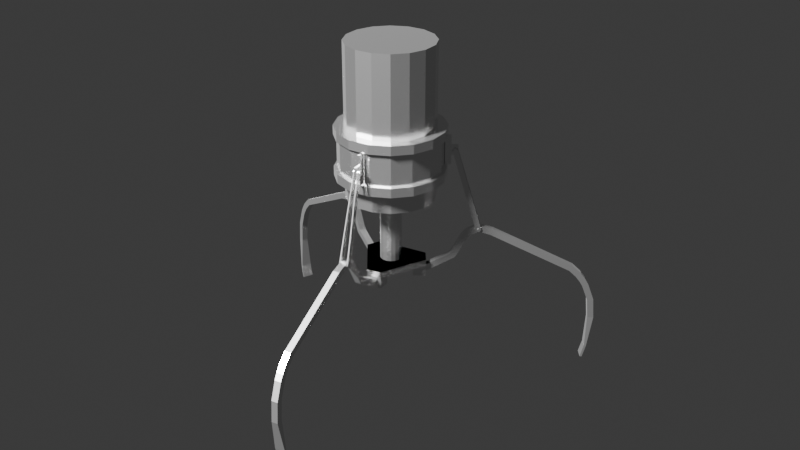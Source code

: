 # Source: claw.blend  (saved by Blender 4.2.66; exported with 4.5.12 LTS)
import bpy
from mathutils import Matrix  # noqa: F401  (used for matrix-valued properties, if any)

bpy.ops.wm.read_factory_settings(use_empty=True)
scene = bpy.context.scene
scene.name = 'Scene'

# ---- collections
col_collection = bpy.data.collections.new('Collection'); scene.collection.children.link(col_collection)
col_others = bpy.data.collections.new('others'); scene.collection.children.link(col_others)
col_links = bpy.data.collections.new('links'); scene.collection.children.link(col_links)
col_claws = bpy.data.collections.new('claws'); scene.collection.children.link(col_claws)

# ---- materials (node trees are filled in below, after node groups)
mat_metal = bpy.data.materials.new('metal')

# ---- material node trees
mat_metal.use_nodes = True; mat_metal.node_tree.nodes.clear()
_N = mat_metal.node_tree.nodes; _L = mat_metal.node_tree.links
n0 = _N.new('ShaderNodeBsdfPrincipled'); n0.name = 'Principled BSDF'; n0.location = (10, 300)
n0.inputs[1].default_value = 1.0
n0.inputs[2].default_value = 0.1552
n1 = _N.new('ShaderNodeOutputMaterial'); n1.name = 'Material Output'; n1.location = (300, 300)
_L.new(n0.outputs[0], n1.inputs[0])
n1.is_active_output = True

# ---- world
world_world = bpy.data.worlds.new('World'); scene.world = world_world
world_world.use_nodes = True; world_world.node_tree.nodes.clear()
_N = world_world.node_tree.nodes; _L = world_world.node_tree.links
n0 = _N.new('ShaderNodeOutputWorld'); n0.name = 'World Output'; n0.location = (300, 300)
n1 = _N.new('ShaderNodeBackground'); n1.name = 'Background'; n1.location = (10, 300)
n1.inputs[0].default_value = (0.05088, 0.05088, 0.05088, 1.0)
_L.new(n1.outputs[0], n0.inputs[0])
n0.is_active_output = True
world_world.color = (0.05088, 0.05088, 0.05088)
world_world.sun_shadow_jitter_overblur = 0.0

# ---- cameras
cam_camera = bpy.data.cameras.new('Camera')
cam_camera.clip_end = 100.0
cam_camera.ortho_scale = 7.314

# ---- lights
light_light = bpy.data.lights.new('Light', 'SUN')
light_light.angle = 0.1993
light_light.energy = 1000.0
light_light.shadow_soft_size = 0.87
light_light.shadow_cascade_max_distance = 1000.0

# ---- meshes
me_cylinder_001 = bpy.data.meshes.new('Cylinder.001')
me_cylinder_001.from_pydata([(0.0, 0.1794, -0.5668), (0.0, 0.1794, 0.5668), (0.06865, 0.1657, -0.5668), (0.06865, 0.1657, 0.5668), (0.1268, 0.1268, -0.5668), (0.1268, 0.1268, 0.5668), (0.1657, 0.06865, -0.5668), (0.1657, 0.06865, 0.5668), (0.1794, 0.0, -0.5668), (0.1794, 0.0, 0.5668), (0.1657, -0.06865, -0.5668), (0.1657, -0.06865, 0.5668), (0.1268, -0.1268, -0.5668), (0.1268, -0.1268, 0.5668), (0.06865, -0.1657, -0.5668), (0.06865, -0.1657, 0.5668), (0.0, -0.1794, -0.5668), (0.0, -0.1794, 0.5668), (-0.06865, -0.1657, -0.5668), (-0.06865, -0.1657, 0.5668), (-0.1268, -0.1268, -0.5668), (-0.1268, -0.1268, 0.5668), (-0.1657, -0.06865, -0.5668), (-0.1657, -0.06865, 0.5668), (-0.1794, 0.0, -0.5668), (-0.1794, 0.0, 0.5668), (-0.1657, 0.06865, -0.5668), (-0.1657, 0.06865, 0.5668), (-0.1268, 0.1268, -0.5668), (-0.1268, 0.1268, 0.5668), (-0.06865, 0.1657, -0.5668), (-0.06865, 0.1657, 0.5668)], [], [(0, 1, 3, 2), (2, 3, 5, 4), (4, 5, 7, 6), (6, 7, 9, 8), (8, 9, 11, 10), (10, 11, 13, 12), (12, 13, 15, 14), (14, 15, 17, 16), (16, 17, 19, 18), (18, 19, 21, 20), (20, 21, 23, 22), (22, 23, 25, 24), (24, 25, 27, 26), (26, 27, 29, 28), (3, 1, 31, 29, 27, 25, 23, 21, 19, 17, 15, 13, 11, 9, 7, 5), (28, 29, 31, 30), (30, 31, 1, 0), (0, 2, 4, 6, 8, 10, 12, 14, 16, 18, 20, 22, 24, 26, 28, 30)])
_uv = me_cylinder_001.uv_layers.new(name='UVMap')
_uv.uv.foreach_set('vector', [1.0, 0.5, 1.0, 1.0, 0.9375, 1.0, 0.9375, 0.5, 0.9375, 0.5, 0.9375, 1.0, 0.875, 1.0, 0.875, 0.5, 0.875, 0.5, 0.875, 1.0, 0.8125, 1.0, 0.8125, 0.5, 0.8125, 0.5, 0.8125, 1.0, 0.75, 1.0, 0.75, 0.5, 0.75, 0.5, 0.75, 1.0, 0.6875, 1.0, 0.6875, 0.5, 0.6875, 0.5, 0.6875, 1.0, 0.625, 1.0, 0.625, 0.5, 0.625, 0.5, 0.625, 1.0, 0.5625, 1.0, 0.5625, 0.5, 0.5625, 0.5, 0.5625, 1.0, 0.5, 1.0, 0.5, 0.5, 0.5, 0.5, 0.5, 1.0, 0.4375, 1.0, 0.4375, 0.5, 0.4375, 0.5, 0.4375, 1.0, 0.375, 1.0, 0.375, 0.5, 0.375, 0.5, 0.375, 1.0, 0.3125, 1.0, 0.3125, 0.5, 0.3125, 0.5, 0.3125, 1.0, 0.25, 1.0, 0.25, 0.5, 0.25, 0.5, 0.25, 1.0, 0.1875, 1.0, 0.1875, 0.5, 0.1875, 0.5, 0.1875, 1.0, 0.125, 1.0, 0.125, 0.5, 0.3418, 0.4717, 0.25, 0.49, 0.1582, 0.4717, 0.08029, 0.4197, 0.02827, 0.3418, 0.01, 0.25, 0.02827, 0.1582, 0.08029, 0.08029, 0.1582, 0.02827, 0.25, 0.01, 0.3418, 0.02827, 0.4197, 0.08029, 0.4717, 0.1582, 0.49, 0.25, 0.4717, 0.3418, 0.4197, 0.4197, 0.125, 0.5, 0.125, 1.0, 0.0625, 1.0, 0.0625, 0.5, 0.0625, 0.5, 0.0625, 1.0, 0.0, 1.0, 0.0, 0.5, 0.75, 0.49, 0.8418, 0.4717, 0.9197, 0.4197, 0.9717, 0.3418, 0.99, 0.25, 0.9717, 0.1582, 0.9197, 0.08029, 0.8418, 0.02827, 0.75, 0.01, 0.6582, 0.02827, 0.5803, 0.08029, 0.5283, 0.1582, 0.51, 0.25, 0.5283, 0.3418, 0.5803, 0.4197, 0.6582, 0.4717])
me_cylinder_001.materials.append(mat_metal)
me_cylinder_001.update()
me_cylinder_005 = bpy.data.meshes.new('Cylinder.005')
me_cylinder_005.from_pydata([(0.0, 0.0, -0.1173), (0.0, 0.0, -0.0117), (-0.175, 0.5598, -0.1173), (-0.175, 0.5598, -0.0117), (0.5723, 0.1295, -0.1173), (0.5723, 0.1295, -0.0117), (0.5723, -0.1295, -0.1173), (0.5723, -0.1295, -0.0117), (-0.1816, -0.5559, -0.1173), (-0.1816, -0.5559, -0.0117), (-0.3907, -0.4353, -0.1173), (-0.3907, -0.4353, -0.0117), (-0.3973, 0.4314, -0.1173), (-0.3973, 0.4314, -0.0117), (0.0, 0.0, -0.1173), (0.0, 0.0, -0.0117), (-0.175, 0.5598, -0.1173), (-0.175, 0.5598, -0.0117), (0.5723, 0.1295, -0.1173), (0.5723, 0.1295, -0.0117), (0.5723, -0.1295, -0.1173), (0.5723, -0.1295, -0.0117), (-0.1816, -0.5559, -0.1173), (-0.1816, -0.5559, -0.0117), (-0.3907, -0.4353, -0.1173), (-0.3907, -0.4353, -0.0117), (-0.3973, 0.4314, -0.1173), (-0.3973, 0.4314, -0.0117), (0.3576, 0.06843, -0.3044), (0.3576, 0.06843, -0.1191), (0.3576, 0.1293, -0.3044), (0.3576, 0.1293, -0.1191), (0.5616, 0.06843, -0.3044), (0.5616, 0.06843, -0.1191), (0.5616, 0.1293, -0.3044), (0.5616, 0.1293, -0.1191), (0.3576, -0.1257, -0.3044), (0.3576, -0.1257, -0.1191), (0.3576, -0.06477, -0.3044), (0.3576, -0.06477, -0.1191), (0.5616, -0.1257, -0.3044), (0.5616, -0.1257, -0.1191), (0.5616, -0.06477, -0.3044), (0.5616, -0.06477, -0.1191), (-0.2381, 0.2755, -0.3044), (-0.2381, 0.2755, -0.1191), (-0.2908, 0.2451, -0.3044), (-0.2908, 0.2451, -0.1191), (-0.3401, 0.4522, -0.3044), (-0.3401, 0.4522, -0.1191), (-0.3928, 0.4217, -0.3044), (-0.3928, 0.4217, -0.1191), (-0.06999, 0.3726, -0.3044), (-0.06999, 0.3726, -0.1191), (-0.1227, 0.3421, -0.3044), (-0.1227, 0.3421, -0.1191), (-0.172, 0.5492, -0.3044), (-0.172, 0.5492, -0.1191), (-0.2247, 0.5188, -0.3044), (-0.2247, 0.5188, -0.1191), (-0.1196, -0.3439, -0.3044), (-0.1196, -0.3439, -0.1191), (-0.06681, -0.3744, -0.3044), (-0.06681, -0.3744, -0.1191), (-0.2215, -0.5206, -0.3044), (-0.2215, -0.5206, -0.1191), (-0.1688, -0.551, -0.3044), (-0.1688, -0.551, -0.1191), (-0.2877, -0.2469, -0.3044), (-0.2877, -0.2469, -0.1191), (-0.2349, -0.2773, -0.3044), (-0.2349, -0.2773, -0.1191), (-0.3896, -0.4235, -0.3044), (-0.3896, -0.4235, -0.1191), (-0.3369, -0.454, -0.3044), (-0.3369, -0.454, -0.1191), (0.5122, 0.1393, -0.2239), (0.5122, -0.1393, -0.2239), (0.5122, 0.1393, -0.1933), (0.5122, -0.1393, -0.1933), (0.5005, 0.1393, -0.1956), (0.5005, -0.1393, -0.1956), (0.4905, 0.1393, -0.2023), (0.4905, -0.1393, -0.2023), (0.4839, 0.1393, -0.2122), (0.4839, -0.1393, -0.2122), (0.4816, 0.1393, -0.2239), (0.4816, -0.1393, -0.2239), (0.4839, 0.1393, -0.2357), (0.4839, -0.1393, -0.2357), (0.4905, 0.1393, -0.2456), (0.4905, -0.1393, -0.2456), (0.5005, 0.1393, -0.2523), (0.5005, -0.1393, -0.2523), (0.5122, 0.1393, -0.2546), (0.5122, -0.1393, -0.2546), (0.5239, 0.1393, -0.2523), (0.5239, -0.1393, -0.2523), (0.5339, 0.1393, -0.2456), (0.5339, -0.1393, -0.2456), (0.5405, 0.1393, -0.2357), (0.5405, -0.1393, -0.2357), (0.5429, 0.1393, -0.2239), (0.5429, -0.1393, -0.2239), (0.5405, 0.1393, -0.2122), (0.5405, -0.1393, -0.2122), (0.5339, 0.1393, -0.2023), (0.5339, -0.1393, -0.2023), (0.5239, 0.1393, -0.1956), (0.5239, -0.1393, -0.1956), (-0.3768, 0.3739, -0.2239), (-0.1355, 0.5132, -0.2239), (-0.3768, 0.3739, -0.1933), (-0.1355, 0.5132, -0.1933), (-0.3709, 0.3638, -0.1956), (-0.1296, 0.5031, -0.1956), (-0.3659, 0.3552, -0.2023), (-0.1246, 0.4945, -0.2023), (-0.3626, 0.3494, -0.2122), (-0.1213, 0.4887, -0.2122), (-0.3614, 0.3474, -0.2239), (-0.1201, 0.4867, -0.2239), (-0.3626, 0.3494, -0.2357), (-0.1213, 0.4887, -0.2357), (-0.3659, 0.3552, -0.2456), (-0.1246, 0.4945, -0.2456), (-0.3709, 0.3638, -0.2523), (-0.1296, 0.5031, -0.2523), (-0.3768, 0.3739, -0.2546), (-0.1355, 0.5132, -0.2546), (-0.3826, 0.3841, -0.2523), (-0.1413, 0.5234, -0.2523), (-0.3876, 0.3927, -0.2456), (-0.1463, 0.532, -0.2456), (-0.3909, 0.3985, -0.2357), (-0.1496, 0.5378, -0.2357), (-0.3921, 0.4005, -0.2239), (-0.1508, 0.5398, -0.2239), (-0.3909, 0.3985, -0.2122), (-0.1496, 0.5378, -0.2122), (-0.3876, 0.3927, -0.2023), (-0.1463, 0.532, -0.2023), (-0.3826, 0.3841, -0.1956), (-0.1413, 0.5234, -0.1956), (-0.1355, -0.5132, -0.2239), (-0.3768, -0.3739, -0.2239), (-0.1355, -0.5132, -0.1933), (-0.3768, -0.3739, -0.1933), (-0.1296, -0.5031, -0.1956), (-0.3709, -0.3638, -0.1956), (-0.1246, -0.4945, -0.2023), (-0.3659, -0.3552, -0.2023), (-0.1213, -0.4887, -0.2122), (-0.3626, -0.3494, -0.2122), (-0.1201, -0.4867, -0.2239), (-0.3614, -0.3474, -0.2239), (-0.1213, -0.4887, -0.2357), (-0.3626, -0.3494, -0.2357), (-0.1246, -0.4945, -0.2456), (-0.3659, -0.3552, -0.2456), (-0.1296, -0.5031, -0.2523), (-0.3709, -0.3638, -0.2523), (-0.1355, -0.5132, -0.2546), (-0.3768, -0.3739, -0.2546), (-0.1413, -0.5234, -0.2523), (-0.3826, -0.3841, -0.2523), (-0.1463, -0.532, -0.2456), (-0.3876, -0.3927, -0.2456), (-0.1496, -0.5378, -0.2357), (-0.3909, -0.3985, -0.2357), (-0.1508, -0.5398, -0.2239), (-0.3921, -0.4005, -0.2239), (-0.1496, -0.5378, -0.2122), (-0.3909, -0.3985, -0.2122), (-0.1463, -0.532, -0.2023), (-0.3876, -0.3927, -0.2023), (-0.1413, -0.5234, -0.1956), (-0.3826, -0.3841, -0.1956)], [], [(0, 2, 4), (1, 5, 3), (2, 3, 5, 4), (0, 4, 6), (1, 7, 5), (4, 5, 7, 6), (0, 6, 8), (1, 9, 7), (6, 7, 9, 8), (0, 8, 10), (1, 11, 9), (8, 9, 11, 10), (0, 10, 12), (1, 13, 11), (10, 11, 13, 12), (0, 12, 2), (1, 3, 13), (12, 13, 3, 2), (14, 16, 18), (15, 19, 17), (16, 17, 19, 18), (14, 18, 20), (15, 21, 19), (18, 19, 21, 20), (14, 20, 22), (15, 23, 21), (20, 21, 23, 22), (14, 22, 24), (15, 25, 23), (22, 23, 25, 24), (14, 24, 26), (15, 27, 25), (24, 25, 27, 26), (14, 26, 16), (15, 17, 27), (26, 27, 17, 16), (28, 29, 31, 30), (30, 31, 35, 34), (34, 35, 33, 32), (32, 33, 29, 28), (30, 34, 32, 28), (35, 31, 29, 33), (36, 37, 39, 38), (38, 39, 43, 42), (42, 43, 41, 40), (40, 41, 37, 36), (38, 42, 40, 36), (43, 39, 37, 41), (44, 45, 47, 46), (46, 47, 51, 50), (50, 51, 49, 48), (48, 49, 45, 44), (46, 50, 48, 44), (51, 47, 45, 49), (52, 53, 55, 54), (54, 55, 59, 58), (58, 59, 57, 56), (56, 57, 53, 52), (54, 58, 56, 52), (59, 55, 53, 57), (60, 61, 63, 62), (62, 63, 67, 66), (66, 67, 65, 64), (64, 65, 61, 60), (62, 66, 64, 60), (67, 63, 61, 65), (68, 69, 71, 70), (70, 71, 75, 74), (74, 75, 73, 72), (72, 73, 69, 68), (70, 74, 72, 68), (75, 71, 69, 73), (76, 78, 80), (77, 81, 79), (78, 79, 81, 80), (76, 80, 82), (77, 83, 81), (80, 81, 83, 82), (76, 82, 84), (77, 85, 83), (82, 83, 85, 84), (76, 84, 86), (77, 87, 85), (84, 85, 87, 86), (76, 86, 88), (77, 89, 87), (86, 87, 89, 88), (76, 88, 90), (77, 91, 89), (88, 89, 91, 90), (76, 90, 92), (77, 93, 91), (90, 91, 93, 92), (76, 92, 94), (77, 95, 93), (92, 93, 95, 94), (76, 94, 96), (77, 97, 95), (94, 95, 97, 96), (76, 96, 98), (77, 99, 97), (96, 97, 99, 98), (76, 98, 100), (77, 101, 99), (98, 99, 101, 100), (76, 100, 102), (77, 103, 101), (100, 101, 103, 102), (76, 102, 104), (77, 105, 103), (102, 103, 105, 104), (76, 104, 106), (77, 107, 105), (104, 105, 107, 106), (76, 106, 108), (77, 109, 107), (106, 107, 109, 108), (76, 108, 78), (77, 79, 109), (108, 109, 79, 78), (110, 112, 114), (111, 115, 113), (112, 113, 115, 114), (110, 114, 116), (111, 117, 115), (114, 115, 117, 116), (110, 116, 118), (111, 119, 117), (116, 117, 119, 118), (110, 118, 120), (111, 121, 119), (118, 119, 121, 120), (110, 120, 122), (111, 123, 121), (120, 121, 123, 122), (110, 122, 124), (111, 125, 123), (122, 123, 125, 124), (110, 124, 126), (111, 127, 125), (124, 125, 127, 126), (110, 126, 128), (111, 129, 127), (126, 127, 129, 128), (110, 128, 130), (111, 131, 129), (128, 129, 131, 130), (110, 130, 132), (111, 133, 131), (130, 131, 133, 132), (110, 132, 134), (111, 135, 133), (132, 133, 135, 134), (110, 134, 136), (111, 137, 135), (134, 135, 137, 136), (110, 136, 138), (111, 139, 137), (136, 137, 139, 138), (110, 138, 140), (111, 141, 139), (138, 139, 141, 140), (110, 140, 142), (111, 143, 141), (140, 141, 143, 142), (110, 142, 112), (111, 113, 143), (142, 143, 113, 112), (144, 146, 148), (145, 149, 147), (146, 147, 149, 148), (144, 148, 150), (145, 151, 149), (148, 149, 151, 150), (144, 150, 152), (145, 153, 151), (150, 151, 153, 152), (144, 152, 154), (145, 155, 153), (152, 153, 155, 154), (144, 154, 156), (145, 157, 155), (154, 155, 157, 156), (144, 156, 158), (145, 159, 157), (156, 157, 159, 158), (144, 158, 160), (145, 161, 159), (158, 159, 161, 160), (144, 160, 162), (145, 163, 161), (160, 161, 163, 162), (144, 162, 164), (145, 165, 163), (162, 163, 165, 164), (144, 164, 166), (145, 167, 165), (164, 165, 167, 166), (144, 166, 168), (145, 169, 167), (166, 167, 169, 168), (144, 168, 170), (145, 171, 169), (168, 169, 171, 170), (144, 170, 172), (145, 173, 171), (170, 171, 173, 172), (144, 172, 174), (145, 175, 173), (172, 173, 175, 174), (144, 174, 176), (145, 177, 175), (174, 175, 177, 176), (144, 176, 146), (145, 147, 177), (176, 177, 147, 146)])
_uv = me_cylinder_005.uv_layers.new(name='UVMap')
_uv.uv.foreach_set('vector', [0.75, 0.25, 0.75, 0.49, 0.9578, 0.37, 0.25, 0.25, 0.4578, 0.37, 0.25, 0.49, 1.0, 0.5, 1.0, 1.0, 0.8333, 1.0, 0.8333, 0.5, 0.75, 0.25, 0.9578, 0.37, 0.9578, 0.13, 0.25, 0.25, 0.4578, 0.13, 0.4578, 0.37, 0.8333, 0.5, 0.8333, 1.0, 0.6667, 1.0, 0.6667, 0.5, 0.75, 0.25, 0.9578, 0.13, 0.75, 0.01, 0.25, 0.25, 0.25, 0.01, 0.4578, 0.13, 0.6667, 0.5, 0.6667, 1.0, 0.5, 1.0, 0.5, 0.5, 0.75, 0.25, 0.75, 0.01, 0.5422, 0.13, 0.25, 0.25, 0.04215, 0.13, 0.25, 0.01, 0.5, 0.5, 0.5, 1.0, 0.3333, 1.0, 0.3333, 0.5, 0.75, 0.25, 0.5422, 0.13, 0.5422, 0.37, 0.25, 0.25, 0.04215, 0.37, 0.04215, 0.13, 0.3333, 0.5, 0.3333, 1.0, 0.1667, 1.0, 0.1667, 0.5, 0.75, 0.25, 0.5422, 0.37, 0.75, 0.49, 0.25, 0.25, 0.25, 0.49, 0.04215, 0.37, 0.1667, 0.5, 0.1667, 1.0, -8.941e-08, 1.0, -8.941e-08, 0.5, 0.75, 0.25, 0.75, 0.49, 0.9578, 0.37, 0.25, 0.25, 0.4578, 0.37, 0.25, 0.49, 1.0, 0.5, 1.0, 1.0, 0.8333, 1.0, 0.8333, 0.5, 0.75, 0.25, 0.9578, 0.37, 0.9578, 0.13, 0.25, 0.25, 0.4578, 0.13, 0.4578, 0.37, 0.8333, 0.5, 0.8333, 1.0, 0.6667, 1.0, 0.6667, 0.5, 0.75, 0.25, 0.9578, 0.13, 0.75, 0.01, 0.25, 0.25, 0.25, 0.01, 0.4578, 0.13, 0.6667, 0.5, 0.6667, 1.0, 0.5, 1.0, 0.5, 0.5, 0.75, 0.25, 0.75, 0.01, 0.5422, 0.13, 0.25, 0.25, 0.04215, 0.13, 0.25, 0.01, 0.5, 0.5, 0.5, 1.0, 0.3333, 1.0, 0.3333, 0.5, 0.75, 0.25, 0.5422, 0.13, 0.5422, 0.37, 0.25, 0.25, 0.04215, 0.37, 0.04215, 0.13, 0.3333, 0.5, 0.3333, 1.0, 0.1667, 1.0, 0.1667, 0.5, 0.75, 0.25, 0.5422, 0.37, 0.75, 0.49, 0.25, 0.25, 0.25, 0.49, 0.04215, 0.37, 0.1667, 0.5, 0.1667, 1.0, -8.941e-08, 1.0, -8.941e-08, 0.5, 0.375, 0.0, 0.625, 0.0, 0.625, 0.25, 0.375, 0.25, 0.375, 0.25, 0.625, 0.25, 0.625, 0.5, 0.375, 0.5, 0.375, 0.5, 0.625, 0.5, 0.625, 0.75, 0.375, 0.75, 0.375, 0.75, 0.625, 0.75, 0.625, 1.0, 0.375, 1.0, 0.125, 0.5, 0.375, 0.5, 0.375, 0.75, 0.125, 0.75, 0.625, 0.5, 0.875, 0.5, 0.875, 0.75, 0.625, 0.75, 0.375, 0.0, 0.625, 0.0, 0.625, 0.25, 0.375, 0.25, 0.375, 0.25, 0.625, 0.25, 0.625, 0.5, 0.375, 0.5, 0.375, 0.5, 0.625, 0.5, 0.625, 0.75, 0.375, 0.75, 0.375, 0.75, 0.625, 0.75, 0.625, 1.0, 0.375, 1.0, 0.125, 0.5, 0.375, 0.5, 0.375, 0.75, 0.125, 0.75, 0.625, 0.5, 0.875, 0.5, 0.875, 0.75, 0.625, 0.75, 0.375, 0.0, 0.625, 0.0, 0.625, 0.25, 0.375, 0.25, 0.375, 0.25, 0.625, 0.25, 0.625, 0.5, 0.375, 0.5, 0.375, 0.5, 0.625, 0.5, 0.625, 0.75, 0.375, 0.75, 0.375, 0.75, 0.625, 0.75, 0.625, 1.0, 0.375, 1.0, 0.125, 0.5, 0.375, 0.5, 0.375, 0.75, 0.125, 0.75, 0.625, 0.5, 0.875, 0.5, 0.875, 0.75, 0.625, 0.75, 0.375, 0.0, 0.625, 0.0, 0.625, 0.25, 0.375, 0.25, 0.375, 0.25, 0.625, 0.25, 0.625, 0.5, 0.375, 0.5, 0.375, 0.5, 0.625, 0.5, 0.625, 0.75, 0.375, 0.75, 0.375, 0.75, 0.625, 0.75, 0.625, 1.0, 0.375, 1.0, 0.125, 0.5, 0.375, 0.5, 0.375, 0.75, 0.125, 0.75, 0.625, 0.5, 0.875, 0.5, 0.875, 0.75, 0.625, 0.75, 0.375, 0.0, 0.625, 0.0, 0.625, 0.25, 0.375, 0.25, 0.375, 0.25, 0.625, 0.25, 0.625, 0.5, 0.375, 0.5, 0.375, 0.5, 0.625, 0.5, 0.625, 0.75, 0.375, 0.75, 0.375, 0.75, 0.625, 0.75, 0.625, 1.0, 0.375, 1.0, 0.125, 0.5, 0.375, 0.5, 0.375, 0.75, 0.125, 0.75, 0.625, 0.5, 0.875, 0.5, 0.875, 0.75, 0.625, 0.75, 0.375, 0.0, 0.625, 0.0, 0.625, 0.25, 0.375, 0.25, 0.375, 0.25, 0.625, 0.25, 0.625, 0.5, 0.375, 0.5, 0.375, 0.5, 0.625, 0.5, 0.625, 0.75, 0.375, 0.75, 0.375, 0.75, 0.625, 0.75, 0.625, 1.0, 0.375, 1.0, 0.125, 0.5, 0.375, 0.5, 0.375, 0.75, 0.125, 0.75, 0.625, 0.5, 0.875, 0.5, 0.875, 0.75, 0.625, 0.75, 0.75, 0.25, 0.75, 0.49, 0.8418, 0.4717, 0.25, 0.25, 0.3418, 0.4717, 0.25, 0.49, 1.0, 0.5, 1.0, 1.0, 0.9375, 1.0, 0.9375, 0.5, 0.75, 0.25, 0.8418, 0.4717, 0.9197, 0.4197, 0.25, 0.25, 0.4197, 0.4197, 0.3418, 0.4717, 0.9375, 0.5, 0.9375, 1.0, 0.875, 1.0, 0.875, 0.5, 0.75, 0.25, 0.9197, 0.4197, 0.9717, 0.3418, 0.25, 0.25, 0.4717, 0.3418, 0.4197, 0.4197, 0.875, 0.5, 0.875, 1.0, 0.8125, 1.0, 0.8125, 0.5, 0.75, 0.25, 0.9717, 0.3418, 0.99, 0.25, 0.25, 0.25, 0.49, 0.25, 0.4717, 0.3418, 0.8125, 0.5, 0.8125, 1.0, 0.75, 1.0, 0.75, 0.5, 0.75, 0.25, 0.99, 0.25, 0.9717, 0.1582, 0.25, 0.25, 0.4717, 0.1582, 0.49, 0.25, 0.75, 0.5, 0.75, 1.0, 0.6875, 1.0, 0.6875, 0.5, 0.75, 0.25, 0.9717, 0.1582, 0.9197, 0.08029, 0.25, 0.25, 0.4197, 0.08029, 0.4717, 0.1582, 0.6875, 0.5, 0.6875, 1.0, 0.625, 1.0, 0.625, 0.5, 0.75, 0.25, 0.9197, 0.08029, 0.8418, 0.02827, 0.25, 0.25, 0.3418, 0.02827, 0.4197, 0.08029, 0.625, 0.5, 0.625, 1.0, 0.5625, 1.0, 0.5625, 0.5, 0.75, 0.25, 0.8418, 0.02827, 0.75, 0.01, 0.25, 0.25, 0.25, 0.01, 0.3418, 0.02827, 0.5625, 0.5, 0.5625, 1.0, 0.5, 1.0, 0.5, 0.5, 0.75, 0.25, 0.75, 0.01, 0.6582, 0.02827, 0.25, 0.25, 0.1582, 0.02827, 0.25, 0.01, 0.5, 0.5, 0.5, 1.0, 0.4375, 1.0, 0.4375, 0.5, 0.75, 0.25, 0.6582, 0.02827, 0.5803, 0.08029, 0.25, 0.25, 0.08029, 0.08029, 0.1582, 0.02827, 0.4375, 0.5, 0.4375, 1.0, 0.375, 1.0, 0.375, 0.5, 0.75, 0.25, 0.5803, 0.08029, 0.5283, 0.1582, 0.25, 0.25, 0.02827, 0.1582, 0.08029, 0.08029, 0.375, 0.5, 0.375, 1.0, 0.3125, 1.0, 0.3125, 0.5, 0.75, 0.25, 0.5283, 0.1582, 0.51, 0.25, 0.25, 0.25, 0.01, 0.25, 0.02827, 0.1582, 0.3125, 0.5, 0.3125, 1.0, 0.25, 1.0, 0.25, 0.5, 0.75, 0.25, 0.51, 0.25, 0.5283, 0.3418, 0.25, 0.25, 0.02827, 0.3418, 0.01, 0.25, 0.25, 0.5, 0.25, 1.0, 0.1875, 1.0, 0.1875, 0.5, 0.75, 0.25, 0.5283, 0.3418, 0.5803, 0.4197, 0.25, 0.25, 0.08029, 0.4197, 0.02827, 0.3418, 0.1875, 0.5, 0.1875, 1.0, 0.125, 1.0, 0.125, 0.5, 0.75, 0.25, 0.5803, 0.4197, 0.6582, 0.4717, 0.25, 0.25, 0.1582, 0.4717, 0.08029, 0.4197, 0.125, 0.5, 0.125, 1.0, 0.0625, 1.0, 0.0625, 0.5, 0.75, 0.25, 0.6582, 0.4717, 0.75, 0.49, 0.25, 0.25, 0.25, 0.49, 0.1582, 0.4717, 0.0625, 0.5, 0.0625, 1.0, 0.0, 1.0, 0.0, 0.5, 0.75, 0.25, 0.75, 0.49, 0.8418, 0.4717, 0.25, 0.25, 0.3418, 0.4717, 0.25, 0.49, 1.0, 0.5, 1.0, 1.0, 0.9375, 1.0, 0.9375, 0.5, 0.75, 0.25, 0.8418, 0.4717, 0.9197, 0.4197, 0.25, 0.25, 0.4197, 0.4197, 0.3418, 0.4717, 0.9375, 0.5, 0.9375, 1.0, 0.875, 1.0, 0.875, 0.5, 0.75, 0.25, 0.9197, 0.4197, 0.9717, 0.3418, 0.25, 0.25, 0.4717, 0.3418, 0.4197, 0.4197, 0.875, 0.5, 0.875, 1.0, 0.8125, 1.0, 0.8125, 0.5, 0.75, 0.25, 0.9717, 0.3418, 0.99, 0.25, 0.25, 0.25, 0.49, 0.25, 0.4717, 0.3418, 0.8125, 0.5, 0.8125, 1.0, 0.75, 1.0, 0.75, 0.5, 0.75, 0.25, 0.99, 0.25, 0.9717, 0.1582, 0.25, 0.25, 0.4717, 0.1582, 0.49, 0.25, 0.75, 0.5, 0.75, 1.0, 0.6875, 1.0, 0.6875, 0.5, 0.75, 0.25, 0.9717, 0.1582, 0.9197, 0.08029, 0.25, 0.25, 0.4197, 0.08029, 0.4717, 0.1582, 0.6875, 0.5, 0.6875, 1.0, 0.625, 1.0, 0.625, 0.5, 0.75, 0.25, 0.9197, 0.08029, 0.8418, 0.02827, 0.25, 0.25, 0.3418, 0.02827, 0.4197, 0.08029, 0.625, 0.5, 0.625, 1.0, 0.5625, 1.0, 0.5625, 0.5, 0.75, 0.25, 0.8418, 0.02827, 0.75, 0.01, 0.25, 0.25, 0.25, 0.01, 0.3418, 0.02827, 0.5625, 0.5, 0.5625, 1.0, 0.5, 1.0, 0.5, 0.5, 0.75, 0.25, 0.75, 0.01, 0.6582, 0.02827, 0.25, 0.25, 0.1582, 0.02827, 0.25, 0.01, 0.5, 0.5, 0.5, 1.0, 0.4375, 1.0, 0.4375, 0.5, 0.75, 0.25, 0.6582, 0.02827, 0.5803, 0.08029, 0.25, 0.25, 0.08029, 0.08029, 0.1582, 0.02827, 0.4375, 0.5, 0.4375, 1.0, 0.375, 1.0, 0.375, 0.5, 0.75, 0.25, 0.5803, 0.08029, 0.5283, 0.1582, 0.25, 0.25, 0.02827, 0.1582, 0.08029, 0.08029, 0.375, 0.5, 0.375, 1.0, 0.3125, 1.0, 0.3125, 0.5, 0.75, 0.25, 0.5283, 0.1582, 0.51, 0.25, 0.25, 0.25, 0.01, 0.25, 0.02827, 0.1582, 0.3125, 0.5, 0.3125, 1.0, 0.25, 1.0, 0.25, 0.5, 0.75, 0.25, 0.51, 0.25, 0.5283, 0.3418, 0.25, 0.25, 0.02827, 0.3418, 0.01, 0.25, 0.25, 0.5, 0.25, 1.0, 0.1875, 1.0, 0.1875, 0.5, 0.75, 0.25, 0.5283, 0.3418, 0.5803, 0.4197, 0.25, 0.25, 0.08029, 0.4197, 0.02827, 0.3418, 0.1875, 0.5, 0.1875, 1.0, 0.125, 1.0, 0.125, 0.5, 0.75, 0.25, 0.5803, 0.4197, 0.6582, 0.4717, 0.25, 0.25, 0.1582, 0.4717, 0.08029, 0.4197, 0.125, 0.5, 0.125, 1.0, 0.0625, 1.0, 0.0625, 0.5, 0.75, 0.25, 0.6582, 0.4717, 0.75, 0.49, 0.25, 0.25, 0.25, 0.49, 0.1582, 0.4717, 0.0625, 0.5, 0.0625, 1.0, 0.0, 1.0, 0.0, 0.5, 0.75, 0.25, 0.75, 0.49, 0.8418, 0.4717, 0.25, 0.25, 0.3418, 0.4717, 0.25, 0.49, 1.0, 0.5, 1.0, 1.0, 0.9375, 1.0, 0.9375, 0.5, 0.75, 0.25, 0.8418, 0.4717, 0.9197, 0.4197, 0.25, 0.25, 0.4197, 0.4197, 0.3418, 0.4717, 0.9375, 0.5, 0.9375, 1.0, 0.875, 1.0, 0.875, 0.5, 0.75, 0.25, 0.9197, 0.4197, 0.9717, 0.3418, 0.25, 0.25, 0.4717, 0.3418, 0.4197, 0.4197, 0.875, 0.5, 0.875, 1.0, 0.8125, 1.0, 0.8125, 0.5, 0.75, 0.25, 0.9717, 0.3418, 0.99, 0.25, 0.25, 0.25, 0.49, 0.25, 0.4717, 0.3418, 0.8125, 0.5, 0.8125, 1.0, 0.75, 1.0, 0.75, 0.5, 0.75, 0.25, 0.99, 0.25, 0.9717, 0.1582, 0.25, 0.25, 0.4717, 0.1582, 0.49, 0.25, 0.75, 0.5, 0.75, 1.0, 0.6875, 1.0, 0.6875, 0.5, 0.75, 0.25, 0.9717, 0.1582, 0.9197, 0.08029, 0.25, 0.25, 0.4197, 0.08029, 0.4717, 0.1582, 0.6875, 0.5, 0.6875, 1.0, 0.625, 1.0, 0.625, 0.5, 0.75, 0.25, 0.9197, 0.08029, 0.8418, 0.02827, 0.25, 0.25, 0.3418, 0.02827, 0.4197, 0.08029, 0.625, 0.5, 0.625, 1.0, 0.5625, 1.0, 0.5625, 0.5, 0.75, 0.25, 0.8418, 0.02827, 0.75, 0.01, 0.25, 0.25, 0.25, 0.01, 0.3418, 0.02827, 0.5625, 0.5, 0.5625, 1.0, 0.5, 1.0, 0.5, 0.5, 0.75, 0.25, 0.75, 0.01, 0.6582, 0.02827, 0.25, 0.25, 0.1582, 0.02827, 0.25, 0.01, 0.5, 0.5, 0.5, 1.0, 0.4375, 1.0, 0.4375, 0.5, 0.75, 0.25, 0.6582, 0.02827, 0.5803, 0.08029, 0.25, 0.25, 0.08029, 0.08029, 0.1582, 0.02827, 0.4375, 0.5, 0.4375, 1.0, 0.375, 1.0, 0.375, 0.5, 0.75, 0.25, 0.5803, 0.08029, 0.5283, 0.1582, 0.25, 0.25, 0.02827, 0.1582, 0.08029, 0.08029, 0.375, 0.5, 0.375, 1.0, 0.3125, 1.0, 0.3125, 0.5, 0.75, 0.25, 0.5283, 0.1582, 0.51, 0.25, 0.25, 0.25, 0.01, 0.25, 0.02827, 0.1582, 0.3125, 0.5, 0.3125, 1.0, 0.25, 1.0, 0.25, 0.5, 0.75, 0.25, 0.51, 0.25, 0.5283, 0.3418, 0.25, 0.25, 0.02827, 0.3418, 0.01, 0.25, 0.25, 0.5, 0.25, 1.0, 0.1875, 1.0, 0.1875, 0.5, 0.75, 0.25, 0.5283, 0.3418, 0.5803, 0.4197, 0.25, 0.25, 0.08029, 0.4197, 0.02827, 0.3418, 0.1875, 0.5, 0.1875, 1.0, 0.125, 1.0, 0.125, 0.5, 0.75, 0.25, 0.5803, 0.4197, 0.6582, 0.4717, 0.25, 0.25, 0.1582, 0.4717, 0.08029, 0.4197, 0.125, 0.5, 0.125, 1.0, 0.0625, 1.0, 0.0625, 0.5, 0.75, 0.25, 0.6582, 0.4717, 0.75, 0.49, 0.25, 0.25, 0.25, 0.49, 0.1582, 0.4717, 0.0625, 0.5, 0.0625, 1.0, 0.0, 1.0, 0.0, 0.5])
me_cylinder_005.materials.append(mat_metal)
me_cylinder_005.update()
me_cylinder_006 = bpy.data.meshes.new('Cylinder.006')
me_cylinder_006.from_pydata([(0.0, 0.9054, -0.4254), (0.0, 0.9054, 0.4254), (0.3465, 0.8364, -0.4254), (0.3465, 0.8364, 0.4254), (0.6402, 0.6402, -0.4254), (0.6402, 0.6402, 0.4254), (0.8364, 0.3465, -0.4254), (0.8364, 0.3465, 0.4254), (0.9054, 0.0, -0.4254), (0.9054, 0.0, 0.4254), (0.8364, -0.3465, -0.4254), (0.8364, -0.3465, 0.4254), (0.6402, -0.6402, -0.4254), (0.6402, -0.6402, 0.4254), (0.3465, -0.8364, -0.4254), (0.3465, -0.8364, 0.4254), (0.0, -0.9054, -0.4254), (0.0, -0.9054, 0.4254), (-0.3465, -0.8364, -0.4254), (-0.3465, -0.8364, 0.4254), (-0.6402, -0.6402, -0.4254), (-0.6402, -0.6402, 0.4254), (-0.8364, -0.3465, -0.4254), (-0.8364, -0.3465, 0.4254), (-0.9054, 0.0, -0.4254), (-0.9054, 0.0, 0.4254), (-0.8364, 0.3465, -0.4254), (-0.8364, 0.3465, 0.4254), (-0.6402, 0.6402, -0.4254), (-0.6402, 0.6402, 0.4254), (-0.3465, 0.8364, -0.4254), (-0.3465, 0.8364, 0.4254), (0.0, 0.9054, -0.2689), (0.0, 0.9054, 0.2689), (0.3465, 0.8364, 0.2689), (0.3465, 0.8364, -0.2689), (0.6402, 0.6402, 0.2689), (0.6402, 0.6402, -0.2689), (0.8364, 0.3465, 0.2689), (0.8364, 0.3465, -0.2689), (0.9054, 0.0, 0.2689), (0.9054, 0.0, -0.2689), (0.8364, -0.3465, 0.2689), (0.8364, -0.3465, -0.2689), (0.6402, -0.6402, 0.2689), (0.6402, -0.6402, -0.2689), (0.3465, -0.8364, 0.2689), (0.3465, -0.8364, -0.2689), (0.0, -0.9054, 0.2689), (0.0, -0.9054, -0.2689), (-0.3465, -0.8364, 0.2689), (-0.3465, -0.8364, -0.2689), (-0.6402, -0.6402, 0.2689), (-0.6402, -0.6402, -0.2689), (-0.8364, -0.3465, 0.2689), (-0.8364, -0.3465, -0.2689), (-0.9054, 0.0, 0.2689), (-0.9054, 0.0, -0.2689), (-0.8364, 0.3465, 0.2689), (-0.8364, 0.3465, -0.2689), (-0.6402, 0.6402, 0.2689), (-0.6402, 0.6402, -0.2689), (-0.3465, 0.8364, 0.2689), (-0.3465, 0.8364, -0.2689), (-5.284e-10, 0.854, -0.2536), (-5.284e-10, 0.854, 0.2536), (0.3268, 0.789, 0.2536), (0.3268, 0.789, -0.2536), (0.6039, 0.6039, 0.2536), (0.6039, 0.6039, -0.2536), (0.789, 0.3268, 0.2536), (0.789, 0.3268, -0.2536), (0.854, 6.341e-10, 0.2536), (0.854, 6.341e-10, -0.2536), (0.789, -0.3268, 0.2536), (0.789, -0.3268, -0.2536), (0.6039, -0.6039, 0.2536), (0.6039, -0.6039, -0.2536), (0.3268, -0.789, 0.2536), (0.3268, -0.789, -0.2536), (-5.284e-10, -0.854, 0.2536), (-5.284e-10, -0.854, -0.2536), (-0.3268, -0.789, 0.2536), (-0.3268, -0.789, -0.2536), (-0.6039, -0.6039, 0.2536), (-0.6039, -0.6039, -0.2536), (-0.789, -0.3268, 0.2536), (-0.789, -0.3268, -0.2536), (-0.854, 6.341e-10, 0.2536), (-0.854, 6.341e-10, -0.2536), (-0.789, 0.3268, 0.2536), (-0.789, 0.3268, -0.2536), (-0.6039, 0.6039, 0.2536), (-0.6039, 0.6039, -0.2536), (-0.3268, 0.789, 0.2536), (-0.3268, 0.789, -0.2536), (0.8539, -0.01909, -0.2456), (0.8539, -0.01909, 0.2495), (0.8539, 0.01909, -0.2456), (0.8539, 0.01909, 0.2495), (0.9551, -0.01909, -0.2456), (0.9551, -0.01909, 0.2495), (0.9551, 0.01909, -0.2456), (0.9551, 0.01909, 0.2495), (0.8539, -0.01909, -0.08053), (0.8539, -0.01909, 0.08449), (0.8539, 0.01909, 0.08449), (0.8539, 0.01909, -0.08053), (0.9551, 0.01909, 0.08449), (0.9551, 0.01909, -0.08053), (0.9551, -0.01909, 0.08449), (0.9551, -0.01909, -0.08053), (1.067, 0.01909, 0.08449), (1.067, 0.01909, -0.08053), (1.067, -0.01909, 0.08449), (1.067, -0.01909, -0.08053), (-0.4486, -0.7269, -0.2456), (-0.4486, -0.7269, 0.2495), (-0.4156, -0.7462, -0.2456), (-0.4156, -0.7462, 0.2495), (-0.4998, -0.8141, -0.2456), (-0.4998, -0.8141, 0.2495), (-0.4668, -0.8334, -0.2456), (-0.4668, -0.8334, 0.2495), (-0.4486, -0.7269, -0.08053), (-0.4486, -0.7269, 0.08449), (-0.4156, -0.7462, 0.08449), (-0.4156, -0.7462, -0.08053), (-0.4668, -0.8334, 0.08449), (-0.4668, -0.8334, -0.08053), (-0.4998, -0.8141, 0.08449), (-0.4998, -0.8141, -0.08053), (-0.5233, -0.9297, 0.08449), (-0.5233, -0.9297, -0.08053), (-0.5563, -0.9104, 0.08449), (-0.5563, -0.9104, -0.08053), (-0.4065, 0.7512, -0.2456), (-0.4065, 0.7512, 0.2495), (-0.4397, 0.7323, -0.2456), (-0.4397, 0.7323, 0.2495), (-0.4566, 0.8391, -0.2456), (-0.4566, 0.8391, 0.2495), (-0.4898, 0.8201, -0.2456), (-0.4898, 0.8201, 0.2495), (-0.4065, 0.7512, -0.08053), (-0.4065, 0.7512, 0.08449), (-0.4397, 0.7323, 0.08449), (-0.4397, 0.7323, -0.08053), (-0.4898, 0.8201, 0.08449), (-0.4898, 0.8201, -0.08053), (-0.4566, 0.8391, 0.08449), (-0.4566, 0.8391, -0.08053), (-0.5451, 0.9172, 0.08449), (-0.5451, 0.9172, -0.08053), (-0.5119, 0.9361, 0.08449), (-0.5119, 0.9361, -0.08053), (0.2807, 0.6777, -0.4254), (0.0, 0.7335, -0.4254), (0.2807, 0.6777, 0.4254), (0.0, 0.7335, 0.4254), (0.5187, 0.5187, -0.4254), (0.5187, 0.5187, 0.4254), (0.6777, 0.2807, -0.4254), (0.6777, 0.2807, 0.4254), (0.7335, 0.0, -0.4254), (0.7335, 0.0, 0.4254), (0.6777, -0.2807, -0.4254), (0.6777, -0.2807, 0.4254), (0.5187, -0.5187, -0.4254), (0.5187, -0.5187, 0.4254), (0.2807, -0.6777, -0.4254), (0.2807, -0.6777, 0.4254), (0.0, -0.7335, -0.4254), (0.0, -0.7335, 0.4254), (-0.2807, -0.6777, -0.4254), (-0.2807, -0.6777, 0.4254), (-0.5187, -0.5187, -0.4254), (-0.5187, -0.5187, 0.4254), (-0.6777, -0.2807, -0.4254), (-0.6777, -0.2807, 0.4254), (-0.7335, 0.0, -0.4254), (-0.7335, 0.0, 0.4254), (-0.6777, 0.2807, -0.4254), (-0.6777, 0.2807, 0.4254), (-0.5187, 0.5187, -0.4254), (-0.5187, 0.5187, 0.4254), (-0.2807, 0.6777, -0.4254), (-0.2807, 0.6777, 0.4254), (0.9858, -0.01909, 0.002927), (0.9947, -0.01909, -0.01875), (0.9881, -0.01909, -0.008805), (0.9881, -0.01909, 0.01466), (1.005, -0.01909, -0.0254), (1.029, -0.01909, -0.0248), (1.028, -0.01909, -0.0254), (1.016, -0.01909, -0.02773), (0.9947, -0.01909, 0.0246), (1.005, -0.01909, 0.03125), (1.028, -0.01909, 0.03125), (1.016, -0.01909, 0.03358), (1.047, -0.01909, 0.002927), (1.045, -0.01909, 0.01466), (1.038, -0.01909, -0.01875), (1.045, -0.01909, -0.008805), (1.038, -0.01909, 0.0246), (0.9858, 0.01909, 0.002927), (0.9947, 0.01909, -0.01875), (0.9881, 0.01909, -0.008805), (0.9881, 0.01909, 0.01466), (1.005, 0.01909, 0.03125), (1.028, 0.01909, 0.03125), (1.03, 0.01909, 0.03007), (1.016, 0.01909, 0.03358), (0.9947, 0.01909, 0.0246), (1.005, 0.01909, -0.0254), (1.028, 0.01909, -0.0254), (1.016, 0.01909, -0.02773), (1.047, 0.01909, 0.002927), (1.045, 0.01909, 0.01466), (1.038, 0.01909, -0.01875), (1.045, 0.01909, -0.008805), (1.038, 0.01909, 0.0246), (-0.5309, -0.8671, -0.02773), (-0.5368, -0.8773, -0.0254), (-0.5372, -0.8779, -0.02488), (-0.5249, -0.857, -0.0254), (-0.5154, -0.8407, 0.002926), (-0.5165, -0.8427, -0.008806), (-0.5165, -0.8427, 0.01466), (-0.5199, -0.8484, 0.0246), (-0.5199, -0.8484, -0.01875), (-0.5464, -0.8936, 0.002926), (-0.5418, -0.8858, -0.01875), (-0.5452, -0.8916, -0.008806), (-0.5452, -0.8916, 0.01466), (-0.5418, -0.8858, 0.0246), (-0.5368, -0.8773, 0.03125), (-0.5249, -0.857, 0.03125), (-0.5309, -0.8671, 0.03358), (-0.5038, -0.8964, 0.03125), (-0.5047, -0.8979, 0.03002), (-0.4978, -0.8862, 0.03358), (-0.4919, -0.8761, 0.03125), (-0.4823, -0.8598, 0.002926), (-0.4835, -0.8618, -0.008806), (-0.4835, -0.8618, 0.01466), (-0.4868, -0.8675, 0.0246), (-0.4868, -0.8675, -0.01875), (-0.5133, -0.9127, 0.002926), (-0.5088, -0.9049, -0.01875), (-0.5122, -0.9107, -0.008806), (-0.5122, -0.9107, 0.01466), (-0.5088, -0.9049, 0.0246), (-0.5038, -0.8964, -0.0254), (-0.4978, -0.8862, -0.02773), (-0.4919, -0.8761, -0.0254), (-0.4719, 0.8658, 0.002927), (-0.4763, 0.8736, -0.01875), (-0.473, 0.8678, -0.008805), (-0.473, 0.8678, 0.01466), (-0.4813, 0.8822, -0.0254), (-0.4933, 0.9033, -0.02485), (-0.4929, 0.9026, -0.0254), (-0.4871, 0.8924, -0.02773), (-0.4763, 0.8736, 0.0246), (-0.4813, 0.8822, 0.03125), (-0.4929, 0.9026, 0.03125), (-0.4871, 0.8924, 0.03358), (-0.5023, 0.9191, 0.002927), (-0.5011, 0.917, 0.01466), (-0.4978, 0.9113, -0.01875), (-0.5011, 0.917, -0.008805), (-0.4978, 0.9113, 0.0246), (-0.5049, 0.8467, 0.002927), (-0.5094, 0.8545, -0.01875), (-0.5061, 0.8487, -0.008805), (-0.5061, 0.8487, 0.01466), (-0.5143, 0.8632, 0.03125), (-0.5259, 0.8835, 0.03125), (-0.5268, 0.8851, 0.03003), (-0.5201, 0.8734, 0.03358), (-0.5094, 0.8545, 0.0246), (-0.5143, 0.8632, -0.0254), (-0.5259, 0.8835, -0.0254), (-0.5201, 0.8734, -0.02773), (-0.5353, 0.9, 0.002927), (-0.5342, 0.898, 0.01466), (-0.5309, 0.8922, -0.01875), (-0.5342, 0.898, -0.008805), (-0.5309, 0.8922, 0.0246)], [], [(0, 2, 156, 157), (158, 3, 1, 159), (33, 1, 3, 34), (156, 2, 4, 160), (161, 5, 3, 158), (34, 3, 5, 36), (160, 4, 6, 162), (163, 7, 5, 161), (36, 5, 7, 38), (162, 6, 8, 164), (9, 7, 163, 165), (38, 7, 9, 40), (10, 166, 164, 8), (165, 167, 11, 9), (40, 9, 11, 42), (166, 10, 12, 168), (169, 13, 11, 167), (42, 11, 13, 44), (168, 12, 14, 170), (171, 15, 13, 169), (44, 13, 15, 46), (14, 16, 172, 170), (173, 17, 15, 171), (46, 15, 17, 48), (16, 18, 174, 172), (175, 19, 17, 173), (48, 17, 19, 50), (174, 18, 20, 176), (177, 21, 19, 175), (50, 19, 21, 52), (176, 20, 22, 178), (179, 23, 21, 177), (52, 21, 23, 54), (178, 22, 24, 180), (25, 23, 179, 181), (54, 23, 25, 56), (26, 182, 180, 24), (181, 183, 27, 25), (56, 25, 27, 58), (26, 28, 184, 182), (185, 29, 27, 183), (58, 27, 29, 60), (28, 30, 186, 184), (187, 31, 29, 185), (60, 29, 31, 62), (30, 0, 157, 186), (159, 1, 31, 187), (62, 31, 1, 33), (30, 63, 32, 0), (28, 61, 63, 30), (26, 59, 61, 28), (24, 57, 59, 26), (22, 55, 57, 24), (20, 53, 55, 22), (18, 51, 53, 20), (16, 49, 51, 18), (14, 47, 49, 16), (12, 45, 47, 14), (10, 43, 45, 12), (8, 41, 43, 10), (6, 39, 41, 8), (4, 37, 39, 6), (2, 35, 37, 4), (0, 32, 35, 2), (45, 43, 75, 77), (59, 57, 89, 91), (44, 46, 78, 76), (58, 60, 92, 90), (47, 45, 77, 79), (33, 34, 66, 65), (61, 59, 91, 93), (46, 48, 80, 78), (35, 32, 64, 67), (60, 62, 94, 92), (49, 47, 79, 81), (34, 36, 68, 66), (63, 61, 93, 95), (48, 50, 82, 80), (37, 35, 67, 69), (62, 33, 65, 94), (95, 94, 65, 64), (93, 92, 94, 95), (91, 90, 92, 93), (89, 88, 90, 91), (87, 86, 88, 89), (85, 84, 86, 87), (83, 82, 84, 85), (81, 80, 82, 83), (79, 78, 80, 81), (77, 76, 78, 79), (75, 74, 76, 77), (73, 72, 74, 75), (71, 70, 72, 73), (69, 68, 70, 71), (67, 66, 68, 69), (64, 65, 66, 67), (56, 58, 90, 88), (42, 44, 76, 74), (57, 55, 87, 89), (43, 41, 73, 75), (54, 56, 88, 86), (40, 42, 74, 72), (55, 53, 85, 87), (41, 39, 71, 73), (52, 54, 86, 84), (38, 40, 72, 70), (53, 51, 83, 85), (39, 37, 69, 71), (50, 52, 84, 82), (32, 63, 95, 64), (36, 38, 70, 68), (51, 49, 81, 83), (105, 97, 99, 106), (106, 99, 103, 108), (108, 103, 101, 110), (110, 101, 97, 105), (98, 102, 100, 96), (103, 99, 97, 101), (100, 111, 104, 96), (111, 110, 105, 104), (102, 109, 111, 100), (111, 109, 113, 115), (98, 107, 109, 102), (107, 106, 108, 109), (96, 104, 107, 98), (104, 105, 106, 107), (113, 112, 114, 115), (108, 110, 114, 112), (202, 193, 115, 114, 198, 204, 201, 200, 203), (199, 198, 114, 110, 111, 115, 193, 194, 195, 192, 189, 190, 188, 191, 196, 197), (216, 215, 113, 109, 108, 112, 211, 210, 212, 209, 213, 208, 205, 207, 206, 214), (221, 211, 112, 113, 215, 219, 220, 217, 218), (125, 117, 119, 126), (126, 119, 123, 128), (128, 123, 121, 130), (130, 121, 117, 125), (118, 122, 120, 116), (123, 119, 117, 121), (120, 131, 124, 116), (131, 130, 125, 124), (122, 129, 131, 120), (131, 129, 133, 135), (118, 127, 129, 122), (127, 126, 128, 129), (116, 124, 127, 118), (124, 125, 126, 127), (133, 132, 134, 135), (128, 130, 134, 132), (232, 224, 135, 134, 236, 235, 234, 231, 233), (238, 236, 134, 130, 131, 135, 224, 223, 222, 225, 230, 227, 226, 228, 229, 237), (254, 253, 133, 129, 128, 132, 240, 239, 241, 242, 246, 245, 243, 244, 247, 255), (252, 240, 132, 133, 253, 249, 250, 248, 251), (145, 137, 139, 146), (146, 139, 143, 148), (148, 143, 141, 150), (150, 141, 137, 145), (138, 142, 140, 136), (143, 139, 137, 141), (140, 151, 144, 136), (151, 150, 145, 144), (142, 149, 151, 140), (151, 149, 153, 155), (138, 147, 149, 142), (147, 146, 148, 149), (136, 144, 147, 138), (144, 145, 146, 147), (153, 152, 154, 155), (148, 150, 154, 152), (261, 155, 154, 266, 272, 269, 268, 271, 270), (266, 154, 150, 151, 155, 261, 262, 263, 260, 257, 258, 256, 259, 264, 265, 267), (283, 153, 149, 148, 152, 279, 278, 280, 277, 281, 276, 273, 275, 274, 282, 284), (279, 152, 153, 283, 287, 288, 285, 286, 289), (159, 157, 156, 158), (160, 161, 158, 156), (160, 162, 163, 161), (162, 164, 165, 163), (165, 164, 166, 167), (166, 168, 169, 167), (168, 170, 171, 169), (170, 172, 173, 171), (173, 172, 174, 175), (174, 176, 177, 175), (178, 179, 177, 176), (179, 178, 180, 181), (182, 183, 181, 180), (184, 185, 183, 182), (186, 187, 185, 184), (187, 186, 157, 159), (199, 197, 209, 212), (197, 196, 213, 209), (196, 191, 208, 213), (191, 188, 205, 208), (188, 190, 207, 205), (190, 189, 206, 207), (206, 189, 192, 214), (214, 192, 195, 216), (216, 195, 194, 215), (215, 194, 193, 202, 219), (203, 220, 219, 202), (200, 217, 220, 203), (201, 218, 217, 200), (204, 221, 218, 201), (211, 221, 204, 198, 210), (198, 199, 212, 210), (237, 242, 241, 238), (229, 246, 242, 237), (229, 228, 245, 246), (228, 226, 243, 245), (243, 226, 227, 244), (244, 227, 230, 247), (247, 230, 225, 255), (225, 222, 254, 255), (222, 223, 253, 254), (253, 223, 224, 232, 249), (249, 232, 233, 250), (250, 233, 231, 248), (234, 251, 248, 231), (235, 252, 251, 234), (240, 252, 235, 236, 239), (238, 241, 239, 236), (265, 277, 280, 267), (264, 281, 277, 265), (281, 264, 259, 276), (276, 259, 256, 273), (273, 256, 258, 275), (275, 258, 257, 274), (274, 257, 260, 282), (263, 284, 282, 260), (262, 283, 284, 263), (262, 261, 270, 287, 283), (271, 288, 287, 270), (268, 285, 288, 271), (268, 269, 286, 285), (269, 272, 289, 286), (266, 278, 279, 289, 272), (267, 280, 278, 266)])
_uv = me_cylinder_006.uv_layers.new(name='UVMap')
_uv.uv.foreach_set('vector', [0.75, 0.49, 0.8418, 0.4717, 0.8244, 0.4297, 0.75, 0.4445, 0.3244, 0.4297, 0.3418, 0.4717, 0.25, 0.49, 0.25, 0.4445, 1.0, 0.8333, 1.0, 1.0, 0.9375, 1.0, 0.9375, 0.8333, 0.8244, 0.4297, 0.8418, 0.4717, 0.9197, 0.4197, 0.8875, 0.3875, 0.3875, 0.3875, 0.4197, 0.4197, 0.3418, 0.4717, 0.3244, 0.4297, 0.9375, 0.8333, 0.9375, 1.0, 0.875, 1.0, 0.875, 0.8333, 0.8875, 0.3875, 0.9197, 0.4197, 0.9717, 0.3418, 0.9297, 0.3244, 0.4297, 0.3244, 0.4717, 0.3418, 0.4197, 0.4197, 0.3875, 0.3875, 0.875, 0.8333, 0.875, 1.0, 0.8125, 1.0, 0.8125, 0.8333, 0.9297, 0.3244, 0.9717, 0.3418, 0.99, 0.25, 0.9445, 0.25, 0.49, 0.25, 0.4717, 0.3418, 0.4297, 0.3244, 0.4445, 0.25, 0.8125, 0.8333, 0.8125, 1.0, 0.75, 1.0, 0.75, 0.8333, 0.9717, 0.1582, 0.9297, 0.1756, 0.9445, 0.25, 0.99, 0.25, 0.4445, 0.25, 0.4297, 0.1756, 0.4717, 0.1582, 0.49, 0.25, 0.75, 0.8333, 0.75, 1.0, 0.6875, 1.0, 0.6875, 0.8333, 0.9297, 0.1756, 0.9717, 0.1582, 0.9197, 0.08029, 0.8875, 0.1125, 0.3875, 0.1125, 0.4197, 0.08029, 0.4717, 0.1582, 0.4297, 0.1756, 0.6875, 0.8333, 0.6875, 1.0, 0.625, 1.0, 0.625, 0.8333, 0.8875, 0.1125, 0.9197, 0.08029, 0.8418, 0.02827, 0.8244, 0.07035, 0.3244, 0.07035, 0.3418, 0.02827, 0.4197, 0.08029, 0.3875, 0.1125, 0.625, 0.8333, 0.625, 1.0, 0.5625, 1.0, 0.5625, 0.8333, 0.8418, 0.02827, 0.75, 0.01, 0.75, 0.05555, 0.8244, 0.07035, 0.25, 0.05555, 0.25, 0.01, 0.3418, 0.02827, 0.3244, 0.07035, 0.5625, 0.8333, 0.5625, 1.0, 0.5, 1.0, 0.5, 0.8333, 0.75, 0.01, 0.6582, 0.02827, 0.6756, 0.07035, 0.75, 0.05555, 0.1756, 0.07035, 0.1582, 0.02827, 0.25, 0.01, 0.25, 0.05555, 0.5, 0.8333, 0.5, 1.0, 0.4375, 1.0, 0.4375, 0.8333, 0.6756, 0.07035, 0.6582, 0.02827, 0.5803, 0.08029, 0.6125, 0.1125, 0.1125, 0.1125, 0.08029, 0.08029, 0.1582, 0.02827, 0.1756, 0.07035, 0.4375, 0.8333, 0.4375, 1.0, 0.375, 1.0, 0.375, 0.8333, 0.6125, 0.1125, 0.5803, 0.08029, 0.5283, 0.1582, 0.5703, 0.1756, 0.07035, 0.1756, 0.02827, 0.1582, 0.08029, 0.08029, 0.1125, 0.1125, 0.375, 0.8333, 0.375, 1.0, 0.3125, 1.0, 0.3125, 0.8333, 0.5703, 0.1756, 0.5283, 0.1582, 0.51, 0.25, 0.5555, 0.25, 0.01, 0.25, 0.02827, 0.1582, 0.07035, 0.1756, 0.05555, 0.25, 0.3125, 0.8333, 0.3125, 1.0, 0.25, 1.0, 0.25, 0.8333, 0.5283, 0.3418, 0.5703, 0.3244, 0.5555, 0.25, 0.51, 0.25, 0.05555, 0.25, 0.07035, 0.3244, 0.02827, 0.3418, 0.01, 0.25, 0.25, 0.8333, 0.25, 1.0, 0.1875, 1.0, 0.1875, 0.8333, 0.5283, 0.3418, 0.5803, 0.4197, 0.6125, 0.3875, 0.5703, 0.3244, 0.1125, 0.3875, 0.08029, 0.4197, 0.02827, 0.3418, 0.07035, 0.3244, 0.1875, 0.8333, 0.1875, 1.0, 0.125, 1.0, 0.125, 0.8333, 0.5803, 0.4197, 0.6582, 0.4717, 0.6756, 0.4297, 0.6125, 0.3875, 0.1756, 0.4297, 0.1582, 0.4717, 0.08029, 0.4197, 0.1125, 0.3875, 0.125, 0.8333, 0.125, 1.0, 0.0625, 1.0, 0.0625, 0.8333, 0.6582, 0.4717, 0.75, 0.49, 0.75, 0.4445, 0.6756, 0.4297, 0.25, 0.4445, 0.25, 0.49, 0.1582, 0.4717, 0.1756, 0.4297, 0.0625, 0.8333, 0.0625, 1.0, 0.0, 1.0, 0.0, 0.8333, 0.0625, 0.5, 0.0625, 0.6667, 0.0, 0.6667, 0.0, 0.5, 0.125, 0.5, 0.125, 0.6667, 0.0625, 0.6667, 0.0625, 0.5, 0.1875, 0.5, 0.1875, 0.6667, 0.125, 0.6667, 0.125, 0.5, 0.25, 0.5, 0.25, 0.6667, 0.1875, 0.6667, 0.1875, 0.5, 0.3125, 0.5, 0.3125, 0.6667, 0.25, 0.6667, 0.25, 0.5, 0.375, 0.5, 0.375, 0.6667, 0.3125, 0.6667, 0.3125, 0.5, 0.4375, 0.5, 0.4375, 0.6667, 0.375, 0.6667, 0.375, 0.5, 0.5, 0.5, 0.5, 0.6667, 0.4375, 0.6667, 0.4375, 0.5, 0.5625, 0.5, 0.5625, 0.6667, 0.5, 0.6667, 0.5, 0.5, 0.625, 0.5, 0.625, 0.6667, 0.5625, 0.6667, 0.5625, 0.5, 0.6875, 0.5, 0.6875, 0.6667, 0.625, 0.6667, 0.625, 0.5, 0.75, 0.5, 0.75, 0.6667, 0.6875, 0.6667, 0.6875, 0.5, 0.8125, 0.5, 0.8125, 0.6667, 0.75, 0.6667, 0.75, 0.5, 0.875, 0.5, 0.875, 0.6667, 0.8125, 0.6667, 0.8125, 0.5, 0.9375, 0.5, 0.9375, 0.6667, 0.875, 0.6667, 0.875, 0.5, 1.0, 0.5, 1.0, 0.6667, 0.9375, 0.6667, 0.9375, 0.5, 0.625, 0.6667, 0.6875, 0.6667, 0.6875, 0.6667, 0.625, 0.6667, 0.1875, 0.6667, 0.25, 0.6667, 0.25, 0.6667, 0.1875, 0.6667, 0.625, 0.8333, 0.5625, 0.8333, 0.5625, 0.8333, 0.625, 0.8333, 0.1875, 0.8333, 0.125, 0.8333, 0.125, 0.8333, 0.1875, 0.8333, 0.5625, 0.6667, 0.625, 0.6667, 0.625, 0.6667, 0.5625, 0.6667, 1.0, 0.8333, 0.9375, 0.8333, 0.9375, 0.8333, 1.0, 0.8333, 0.125, 0.6667, 0.1875, 0.6667, 0.1875, 0.6667, 0.125, 0.6667, 0.5625, 0.8333, 0.5, 0.8333, 0.5, 0.8333, 0.5625, 0.8333, 0.9375, 0.6667, 1.0, 0.6667, 1.0, 0.6667, 0.9375, 0.6667, 0.125, 0.8333, 0.0625, 0.8333, 0.0625, 0.8333, 0.125, 0.8333, 0.5, 0.6667, 0.5625, 0.6667, 0.5625, 0.6667, 0.5, 0.6667, 0.9375, 0.8333, 0.875, 0.8333, 0.875, 0.8333, 0.9375, 0.8333, 0.0625, 0.6667, 0.125, 0.6667, 0.125, 0.6667, 0.0625, 0.6667, 0.5, 0.8333, 0.4375, 0.8333, 0.4375, 0.8333, 0.5, 0.8333, 0.875, 0.6667, 0.9375, 0.6667, 0.9375, 0.6667, 0.875, 0.6667, 0.0625, 0.8333, 0.0, 0.8333, 0.0, 0.8333, 0.0625, 0.8333, 0.0625, 0.6667, 0.0625, 0.8333, 0.0, 0.8333, 0.0, 0.6667, 0.125, 0.6667, 0.125, 0.8333, 0.0625, 0.8333, 0.0625, 0.6667, 0.1875, 0.6667, 0.1875, 0.8333, 0.125, 0.8333, 0.125, 0.6667, 0.25, 0.6667, 0.25, 0.8333, 0.1875, 0.8333, 0.1875, 0.6667, 0.3125, 0.6667, 0.3125, 0.8333, 0.25, 0.8333, 0.25, 0.6667, 0.375, 0.6667, 0.375, 0.8333, 0.3125, 0.8333, 0.3125, 0.6667, 0.4375, 0.6667, 0.4375, 0.8333, 0.375, 0.8333, 0.375, 0.6667, 0.5, 0.6667, 0.5, 0.8333, 0.4375, 0.8333, 0.4375, 0.6667, 0.5625, 0.6667, 0.5625, 0.8333, 0.5, 0.8333, 0.5, 0.6667, 0.625, 0.6667, 0.625, 0.8333, 0.5625, 0.8333, 0.5625, 0.6667, 0.6875, 0.6667, 0.6875, 0.8333, 0.625, 0.8333, 0.625, 0.6667, 0.75, 0.6667, 0.75, 0.8333, 0.6875, 0.8333, 0.6875, 0.6667, 0.8125, 0.6667, 0.8125, 0.8333, 0.75, 0.8333, 0.75, 0.6667, 0.875, 0.6667, 0.875, 0.8333, 0.8125, 0.8333, 0.8125, 0.6667, 0.9375, 0.6667, 0.9375, 0.8333, 0.875, 0.8333, 0.875, 0.6667, 1.0, 0.6667, 1.0, 0.8333, 0.9375, 0.8333, 0.9375, 0.6667, 0.25, 0.8333, 0.1875, 0.8333, 0.1875, 0.8333, 0.25, 0.8333, 0.6875, 0.8333, 0.625, 0.8333, 0.625, 0.8333, 0.6875, 0.8333, 0.25, 0.6667, 0.3125, 0.6667, 0.3125, 0.6667, 0.25, 0.6667, 0.6875, 0.6667, 0.75, 0.6667, 0.75, 0.6667, 0.6875, 0.6667, 0.3125, 0.8333, 0.25, 0.8333, 0.25, 0.8333, 0.3125, 0.8333, 0.75, 0.8333, 0.6875, 0.8333, 0.6875, 0.8333, 0.75, 0.8333, 0.3125, 0.6667, 0.375, 0.6667, 0.375, 0.6667, 0.3125, 0.6667, 0.75, 0.6667, 0.8125, 0.6667, 0.8125, 0.6667, 0.75, 0.6667, 0.375, 0.8333, 0.3125, 0.8333, 0.3125, 0.8333, 0.375, 0.8333, 0.8125, 0.8333, 0.75, 0.8333, 0.75, 0.8333, 0.8125, 0.8333, 0.375, 0.6667, 0.4375, 0.6667, 0.4375, 0.6667, 0.375, 0.6667, 0.8125, 0.6667, 0.875, 0.6667, 0.875, 0.6667, 0.8125, 0.6667, 0.4375, 0.8333, 0.375, 0.8333, 0.375, 0.8333, 0.4375, 0.8333, 0.0, 0.6667, 0.0625, 0.6667, 0.0625, 0.6667, 0.0, 0.6667, 0.875, 0.8333, 0.8125, 0.8333, 0.8125, 0.8333, 0.875, 0.8333, 0.4375, 0.6667, 0.5, 0.6667, 0.5, 0.6667, 0.4375, 0.6667, 0.5417, 0.0, 0.625, 0.0, 0.625, 0.25, 0.5417, 0.25, 0.5417, 0.25, 0.625, 0.25, 0.625, 0.5, 0.5417, 0.5, 0.5417, 0.5, 0.625, 0.5, 0.625, 0.75, 0.5417, 0.75, 0.5417, 0.75, 0.625, 0.75, 0.625, 1.0, 0.5417, 1.0, 0.125, 0.5, 0.375, 0.5, 0.375, 0.75, 0.125, 0.75, 0.625, 0.5, 0.875, 0.5, 0.875, 0.75, 0.625, 0.75, 0.375, 0.75, 0.4583, 0.75, 0.4583, 1.0, 0.375, 1.0, 0.4583, 0.75, 0.5417, 0.75, 0.5417, 1.0, 0.4583, 1.0, 0.375, 0.5, 0.4583, 0.5, 0.4583, 0.75, 0.375, 0.75, 0.4583, 0.75, 0.4583, 0.5, 0.4583, 0.5, 0.4583, 0.75, 0.375, 0.25, 0.4583, 0.25, 0.4583, 0.5, 0.375, 0.5, 0.4583, 0.25, 0.5417, 0.25, 0.5417, 0.5, 0.4583, 0.5, 0.375, 0.0, 0.4583, 0.0, 0.4583, 0.25, 0.375, 0.25, 0.4583, 0.0, 0.5417, 0.0, 0.5417, 0.25, 0.4583, 0.25, 0.4583, 0.5, 0.5417, 0.5, 0.5417, 0.75, 0.4583, 0.75, 0.5417, 0.5, 0.5417, 0.75, 0.5417, 0.75, 0.5417, 0.5, 0.4895, 0.75, 0.4865, 0.75, 0.4583, 0.75, 0.5417, 0.75, 0.5148, 0.75, 0.5114, 0.75, 0.5064, 0.75, 0.5005, 0.75, 0.4946, 0.75, 0.516, 0.75, 0.5148, 0.75, 0.5417, 0.75, 0.5417, 0.75, 0.4583, 0.75, 0.4583, 0.75, 0.4865, 0.75, 0.4862, 0.75, 0.485, 0.75, 0.4862, 0.75, 0.4895, 0.75, 0.4946, 0.75, 0.5005, 0.75, 0.5064, 0.75, 0.5114, 0.75, 0.5148, 0.75, 0.485, 0.5, 0.4862, 0.5, 0.4583, 0.5, 0.4583, 0.5, 0.5417, 0.5, 0.5417, 0.5, 0.5142, 0.5, 0.5148, 0.5, 0.516, 0.5, 0.5148, 0.5, 0.5114, 0.5, 0.5064, 0.5, 0.5005, 0.5, 0.4946, 0.5, 0.4895, 0.5, 0.4862, 0.5, 0.5114, 0.5, 0.5142, 0.5, 0.5417, 0.5, 0.4583, 0.5, 0.4862, 0.5, 0.4895, 0.5, 0.4946, 0.5, 0.5005, 0.5, 0.5064, 0.5, 0.5417, 0.0, 0.625, 0.0, 0.625, 0.25, 0.5417, 0.25, 0.5417, 0.25, 0.625, 0.25, 0.625, 0.5, 0.5417, 0.5, 0.5417, 0.5, 0.625, 0.5, 0.625, 0.75, 0.5417, 0.75, 0.5417, 0.75, 0.625, 0.75, 0.625, 1.0, 0.5417, 1.0, 0.125, 0.5, 0.375, 0.5, 0.375, 0.75, 0.125, 0.75, 0.625, 0.5, 0.875, 0.5, 0.875, 0.75, 0.625, 0.75, 0.375, 0.75, 0.4583, 0.75, 0.4583, 1.0, 0.375, 1.0, 0.4583, 0.75, 0.5417, 0.75, 0.5417, 1.0, 0.4583, 1.0, 0.375, 0.5, 0.4583, 0.5, 0.4583, 0.75, 0.375, 0.75, 0.4583, 0.75, 0.4583, 0.5, 0.4583, 0.5, 0.4583, 0.75, 0.375, 0.25, 0.4583, 0.25, 0.4583, 0.5, 0.375, 0.5, 0.4583, 0.25, 0.5417, 0.25, 0.5417, 0.5, 0.4583, 0.5, 0.375, 0.0, 0.4583, 0.0, 0.4583, 0.25, 0.375, 0.25, 0.4583, 0.0, 0.5417, 0.0, 0.5417, 0.25, 0.4583, 0.25, 0.4583, 0.5, 0.5417, 0.5, 0.5417, 0.75, 0.4583, 0.75, 0.5417, 0.5, 0.5417, 0.75, 0.5417, 0.75, 0.5417, 0.5, 0.4895, 0.75, 0.4864, 0.75, 0.4583, 0.75, 0.5417, 0.75, 0.5148, 0.75, 0.5114, 0.75, 0.5064, 0.75, 0.5005, 0.75, 0.4946, 0.75, 0.516, 0.75, 0.5148, 0.75, 0.5417, 0.75, 0.5417, 0.75, 0.4583, 0.75, 0.4583, 0.75, 0.4864, 0.75, 0.4862, 0.75, 0.485, 0.75, 0.4862, 0.75, 0.4895, 0.75, 0.4946, 0.75, 0.5005, 0.75, 0.5064, 0.75, 0.5114, 0.75, 0.5148, 0.75, 0.485, 0.5, 0.4862, 0.5, 0.4583, 0.5, 0.4583, 0.5, 0.5417, 0.5, 0.5417, 0.5, 0.5142, 0.5, 0.5148, 0.5, 0.516, 0.5, 0.5148, 0.5, 0.5114, 0.5, 0.5064, 0.5, 0.5005, 0.5, 0.4946, 0.5, 0.4895, 0.5, 0.4862, 0.5, 0.5114, 0.5, 0.5142, 0.5, 0.5417, 0.5, 0.4583, 0.5, 0.4862, 0.5, 0.4895, 0.5, 0.4946, 0.5, 0.5005, 0.5, 0.5064, 0.5, 0.5417, 0.0, 0.625, 0.0, 0.625, 0.25, 0.5417, 0.25, 0.5417, 0.25, 0.625, 0.25, 0.625, 0.5, 0.5417, 0.5, 0.5417, 0.5, 0.625, 0.5, 0.625, 0.75, 0.5417, 0.75, 0.5417, 0.75, 0.625, 0.75, 0.625, 1.0, 0.5417, 1.0, 0.125, 0.5, 0.375, 0.5, 0.375, 0.75, 0.125, 0.75, 0.625, 0.5, 0.875, 0.5, 0.875, 0.75, 0.625, 0.75, 0.375, 0.75, 0.4583, 0.75, 0.4583, 1.0, 0.375, 1.0, 0.4583, 0.75, 0.5417, 0.75, 0.5417, 1.0, 0.4583, 1.0, 0.375, 0.5, 0.4583, 0.5, 0.4583, 0.75, 0.375, 0.75, 0.4583, 0.75, 0.4583, 0.5, 0.4583, 0.5, 0.4583, 0.75, 0.375, 0.25, 0.4583, 0.25, 0.4583, 0.5, 0.375, 0.5, 0.4583, 0.25, 0.5417, 0.25, 0.5417, 0.5, 0.4583, 0.5, 0.375, 0.0, 0.4583, 0.0, 0.4583, 0.25, 0.375, 0.25, 0.4583, 0.0, 0.5417, 0.0, 0.5417, 0.25, 0.4583, 0.25, 0.4583, 0.5, 0.5417, 0.5, 0.5417, 0.75, 0.4583, 0.75, 0.5417, 0.5, 0.5417, 0.75, 0.5417, 0.75, 0.5417, 0.5, 0.4864, 0.75, 0.4583, 0.75, 0.5417, 0.75, 0.5148, 0.75, 0.5114, 0.75, 0.5064, 0.75, 0.5005, 0.75, 0.4946, 0.75, 0.4895, 0.75, 0.5148, 0.75, 0.5417, 0.75, 0.5417, 0.75, 0.4583, 0.75, 0.4583, 0.75, 0.4864, 0.75, 0.4862, 0.75, 0.485, 0.75, 0.4862, 0.75, 0.4895, 0.75, 0.4946, 0.75, 0.5005, 0.75, 0.5064, 0.75, 0.5114, 0.75, 0.5148, 0.75, 0.516, 0.75, 0.4862, 0.5, 0.4583, 0.5, 0.4583, 0.5, 0.5417, 0.5, 0.5417, 0.5, 0.5142, 0.5, 0.5148, 0.5, 0.516, 0.5, 0.5148, 0.5, 0.5114, 0.5, 0.5064, 0.5, 0.5005, 0.5, 0.4946, 0.5, 0.4895, 0.5, 0.4862, 0.5, 0.485, 0.5, 0.5142, 0.5, 0.5417, 0.5, 0.4583, 0.5, 0.4862, 0.5, 0.4895, 0.5, 0.4946, 0.5, 0.5005, 0.5, 0.5064, 0.5, 0.5114, 0.5, 1.0, 0.7335, 1.0, 0.5679, 0.9375, 0.5679, 0.9375, 0.7335, 0.875, 0.5679, 0.875, 0.7335, 0.9375, 0.7335, 0.9375, 0.5679, 0.875, 0.5679, 0.8125, 0.5679, 0.8125, 0.7335, 0.875, 0.7335, 0.8125, 0.5679, 0.75, 0.5679, 0.75, 0.7335, 0.8125, 0.7335, 0.75, 0.7335, 0.75, 0.5679, 0.6875, 0.5679, 0.6875, 0.7335, 0.6875, 0.5679, 0.625, 0.5679, 0.625, 0.7335, 0.6875, 0.7335, 0.625, 0.5679, 0.5625, 0.5679, 0.5625, 0.7335, 0.625, 0.7335, 0.5625, 0.5679, 0.5, 0.5679, 0.5, 0.7335, 0.5625, 0.7335, 0.5, 0.7335, 0.5, 0.5679, 0.4375, 0.5679, 0.4375, 0.7335, 0.4375, 0.5679, 0.375, 0.5679, 0.375, 0.7335, 0.4375, 0.7335, 0.3125, 0.5679, 0.3125, 0.7335, 0.375, 0.7335, 0.375, 0.5679, 0.3125, 0.7335, 0.3125, 0.5679, 0.25, 0.5679, 0.25, 0.7335, 0.1875, 0.5679, 0.1875, 0.7335, 0.25, 0.7335, 0.25, 0.5679, 0.125, 0.5679, 0.125, 0.7335, 0.1875, 0.7335, 0.1875, 0.5679, 0.0625, 0.5679, 0.0625, 0.7335, 0.125, 0.7335, 0.125, 0.5679, 0.0625, 0.7335, 0.0625, 0.5679, 0.0, 0.5679, 0.0, 0.7335, 1.0, 0.844, 0.9375, 0.844, 0.9375, 0.656, 1.0, 0.656, 0.9375, 0.844, 0.875, 0.844, 0.875, 0.656, 0.9375, 0.656, 0.875, 0.844, 0.8125, 0.844, 0.8125, 0.656, 0.875, 0.656, 0.8125, 0.844, 0.75, 0.844, 0.75, 0.656, 0.8125, 0.656, 0.75, 0.844, 0.6875, 0.844, 0.6875, 0.656, 0.75, 0.656, 0.6875, 0.844, 0.625, 0.844, 0.625, 0.656, 0.6875, 0.656, 0.625, 0.656, 0.625, 0.844, 0.5625, 0.844, 0.5625, 0.656, 0.5625, 0.656, 0.5625, 0.844, 0.5, 0.844, 0.5, 0.656, 0.5, 0.656, 0.5, 0.844, 0.4375, 0.844, 0.4375, 0.656, 0.4375, 0.656, 0.4375, 0.844, 0.4319, 0.844, 0.375, 0.844, 0.375, 0.656, 0.3125, 0.844, 0.3125, 0.656, 0.375, 0.656, 0.375, 0.844, 0.25, 0.844, 0.25, 0.656, 0.3125, 0.656, 0.3125, 0.844, 0.1875, 0.844, 0.1875, 0.656, 0.25, 0.656, 0.25, 0.844, 0.125, 0.844, 0.125, 0.656, 0.1875, 0.656, 0.1875, 0.844, 0.07364, 0.656, 0.125, 0.656, 0.125, 0.844, 0.0625, 0.844, 0.0625, 0.656, 0.0625, 0.844, 0.0, 0.844, 0.0, 0.656, 0.0625, 0.656, 0.9375, 0.8785, 0.9375, 0.6905, 1.0, 0.6909, 1.0, 0.8789, 0.875, 0.8782, 0.875, 0.6902, 0.9375, 0.6905, 0.9375, 0.8785, 0.875, 0.8782, 0.8125, 0.878, 0.8125, 0.69, 0.875, 0.6902, 0.8125, 0.878, 0.75, 0.8779, 0.75, 0.6899, 0.8125, 0.69, 0.75, 0.6899, 0.75, 0.8779, 0.6875, 0.878, 0.6875, 0.69, 0.6875, 0.69, 0.6875, 0.878, 0.625, 0.8782, 0.625, 0.6902, 0.625, 0.6902, 0.625, 0.8782, 0.5625, 0.8785, 0.5625, 0.6905, 0.5625, 0.8785, 0.5, 0.8789, 0.5, 0.6909, 0.5625, 0.6905, 0.5, 0.8789, 0.4375, 0.8793, 0.4375, 0.6913, 0.5, 0.6909, 0.4375, 0.6913, 0.4375, 0.8793, 0.4326, 0.8794, 0.375, 0.8797, 0.375, 0.6917, 0.375, 0.6917, 0.375, 0.8797, 0.3125, 0.8799, 0.3125, 0.6919, 0.3125, 0.6919, 0.3125, 0.8799, 0.25, 0.88, 0.25, 0.692, 0.1875, 0.8799, 0.1875, 0.6919, 0.25, 0.692, 0.25, 0.88, 0.125, 0.8797, 0.125, 0.6917, 0.1875, 0.6919, 0.1875, 0.8799, 0.07411, 0.6914, 0.125, 0.6917, 0.125, 0.8797, 0.0625, 0.8793, 0.0625, 0.6913, 0.0, 0.8789, 0.0, 0.6909, 0.0625, 0.6913, 0.0625, 0.8793, 0.9375, 0.8699, 0.9375, 0.6819, 1.0, 0.6822, 1.0, 0.8702, 0.875, 0.8696, 0.875, 0.6817, 0.9375, 0.6819, 0.9375, 0.8699, 0.875, 0.6817, 0.875, 0.8696, 0.8125, 0.8695, 0.8125, 0.6815, 0.8125, 0.6815, 0.8125, 0.8695, 0.75, 0.8694, 0.75, 0.6814, 0.75, 0.6814, 0.75, 0.8694, 0.6875, 0.8695, 0.6875, 0.6815, 0.6875, 0.6815, 0.6875, 0.8695, 0.625, 0.8696, 0.625, 0.6817, 0.625, 0.6817, 0.625, 0.8696, 0.5625, 0.8699, 0.5625, 0.6819, 0.5, 0.8702, 0.5, 0.6822, 0.5625, 0.6819, 0.5625, 0.8699, 0.4375, 0.8705, 0.4375, 0.6825, 0.5, 0.6822, 0.5, 0.8702, 0.4375, 0.8705, 0.4324, 0.8705, 0.375, 0.8708, 0.375, 0.6828, 0.4375, 0.6825, 0.3125, 0.8709, 0.3125, 0.6829, 0.375, 0.6828, 0.375, 0.8708, 0.25, 0.871, 0.25, 0.683, 0.3125, 0.6829, 0.3125, 0.8709, 0.25, 0.871, 0.1875, 0.8709, 0.1875, 0.6829, 0.25, 0.683, 0.1875, 0.8709, 0.125, 0.8708, 0.125, 0.6828, 0.1875, 0.6829, 0.0625, 0.8705, 0.0625, 0.6825, 0.07401, 0.6826, 0.125, 0.6828, 0.125, 0.8708, 0.0, 0.8702, 0.0, 0.6822, 0.0625, 0.6825, 0.0625, 0.8705])
me_cylinder_006.materials.append(mat_metal)
me_cylinder_006.update()
me_cylinder_007 = bpy.data.meshes.new('Cylinder.007')
me_cylinder_007.from_pydata([(0.0, 0.0, -1.284), (0.0, 0.0, 1.284), (0.0, 0.7335, -1.284), (0.0, 0.7335, 1.284), (0.2807, 0.6777, -1.284), (0.2807, 0.6777, 1.284), (0.5187, 0.5187, -1.284), (0.5187, 0.5187, 1.284), (0.6777, 0.2807, -1.284), (0.6777, 0.2807, 1.284), (0.7335, 0.0, -1.284), (0.7335, 0.0, 1.284), (0.6777, -0.2807, -1.284), (0.6777, -0.2807, 1.284), (0.5187, -0.5187, -1.284), (0.5187, -0.5187, 1.284), (0.2807, -0.6777, -1.284), (0.2807, -0.6777, 1.284), (0.0, -0.7335, -1.284), (0.0, -0.7335, 1.284), (-0.2807, -0.6777, -1.284), (-0.2807, -0.6777, 1.284), (-0.5187, -0.5187, -1.284), (-0.5187, -0.5187, 1.284), (-0.6777, -0.2807, -1.284), (-0.6777, -0.2807, 1.284), (-0.7335, 0.0, -1.284), (-0.7335, 0.0, 1.284), (-0.6777, 0.2807, -1.284), (-0.6777, 0.2807, 1.284), (-0.5187, 0.5187, -1.284), (-0.5187, 0.5187, 1.284), (-0.2807, 0.6777, -1.284), (-0.2807, 0.6777, 1.284)], [], [(0, 2, 4), (1, 5, 3), (2, 3, 5, 4), (0, 4, 6), (1, 7, 5), (4, 5, 7, 6), (0, 6, 8), (1, 9, 7), (6, 7, 9, 8), (0, 8, 10), (1, 11, 9), (8, 9, 11, 10), (0, 10, 12), (1, 13, 11), (10, 11, 13, 12), (0, 12, 14), (1, 15, 13), (12, 13, 15, 14), (0, 14, 16), (1, 17, 15), (14, 15, 17, 16), (0, 16, 18), (1, 19, 17), (16, 17, 19, 18), (0, 18, 20), (1, 21, 19), (18, 19, 21, 20), (0, 20, 22), (1, 23, 21), (20, 21, 23, 22), (0, 22, 24), (1, 25, 23), (22, 23, 25, 24), (0, 24, 26), (1, 27, 25), (24, 25, 27, 26), (0, 26, 28), (1, 29, 27), (26, 27, 29, 28), (0, 28, 30), (1, 31, 29), (28, 29, 31, 30), (0, 30, 32), (1, 33, 31), (30, 31, 33, 32), (0, 32, 2), (1, 3, 33), (32, 33, 3, 2)])
_uv = me_cylinder_007.uv_layers.new(name='UVMap')
_uv.uv.foreach_set('vector', [0.75, 0.25, 0.75, 0.49, 0.8418, 0.4717, 0.25, 0.25, 0.3418, 0.4717, 0.25, 0.49, 1.0, 0.5, 1.0, 1.0, 0.9375, 1.0, 0.9375, 0.5, 0.75, 0.25, 0.8418, 0.4717, 0.9197, 0.4197, 0.25, 0.25, 0.4197, 0.4197, 0.3418, 0.4717, 0.9375, 0.5, 0.9375, 1.0, 0.875, 1.0, 0.875, 0.5, 0.75, 0.25, 0.9197, 0.4197, 0.9717, 0.3418, 0.25, 0.25, 0.4717, 0.3418, 0.4197, 0.4197, 0.875, 0.5, 0.875, 1.0, 0.8125, 1.0, 0.8125, 0.5, 0.75, 0.25, 0.9717, 0.3418, 0.99, 0.25, 0.25, 0.25, 0.49, 0.25, 0.4717, 0.3418, 0.8125, 0.5, 0.8125, 1.0, 0.75, 1.0, 0.75, 0.5, 0.75, 0.25, 0.99, 0.25, 0.9717, 0.1582, 0.25, 0.25, 0.4717, 0.1582, 0.49, 0.25, 0.75, 0.5, 0.75, 1.0, 0.6875, 1.0, 0.6875, 0.5, 0.75, 0.25, 0.9717, 0.1582, 0.9197, 0.08029, 0.25, 0.25, 0.4197, 0.08029, 0.4717, 0.1582, 0.6875, 0.5, 0.6875, 1.0, 0.625, 1.0, 0.625, 0.5, 0.75, 0.25, 0.9197, 0.08029, 0.8418, 0.02827, 0.25, 0.25, 0.3418, 0.02827, 0.4197, 0.08029, 0.625, 0.5, 0.625, 1.0, 0.5625, 1.0, 0.5625, 0.5, 0.75, 0.25, 0.8418, 0.02827, 0.75, 0.01, 0.25, 0.25, 0.25, 0.01, 0.3418, 0.02827, 0.5625, 0.5, 0.5625, 1.0, 0.5, 1.0, 0.5, 0.5, 0.75, 0.25, 0.75, 0.01, 0.6582, 0.02827, 0.25, 0.25, 0.1582, 0.02827, 0.25, 0.01, 0.5, 0.5, 0.5, 1.0, 0.4375, 1.0, 0.4375, 0.5, 0.75, 0.25, 0.6582, 0.02827, 0.5803, 0.08029, 0.25, 0.25, 0.08029, 0.08029, 0.1582, 0.02827, 0.4375, 0.5, 0.4375, 1.0, 0.375, 1.0, 0.375, 0.5, 0.75, 0.25, 0.5803, 0.08029, 0.5283, 0.1582, 0.25, 0.25, 0.02827, 0.1582, 0.08029, 0.08029, 0.375, 0.5, 0.375, 1.0, 0.3125, 1.0, 0.3125, 0.5, 0.75, 0.25, 0.5283, 0.1582, 0.51, 0.25, 0.25, 0.25, 0.01, 0.25, 0.02827, 0.1582, 0.3125, 0.5, 0.3125, 1.0, 0.25, 1.0, 0.25, 0.5, 0.75, 0.25, 0.51, 0.25, 0.5283, 0.3418, 0.25, 0.25, 0.02827, 0.3418, 0.01, 0.25, 0.25, 0.5, 0.25, 1.0, 0.1875, 1.0, 0.1875, 0.5, 0.75, 0.25, 0.5283, 0.3418, 0.5803, 0.4197, 0.25, 0.25, 0.08029, 0.4197, 0.02827, 0.3418, 0.1875, 0.5, 0.1875, 1.0, 0.125, 1.0, 0.125, 0.5, 0.75, 0.25, 0.5803, 0.4197, 0.6582, 0.4717, 0.25, 0.25, 0.1582, 0.4717, 0.08029, 0.4197, 0.125, 0.5, 0.125, 1.0, 0.0625, 1.0, 0.0625, 0.5, 0.75, 0.25, 0.6582, 0.4717, 0.75, 0.49, 0.25, 0.25, 0.25, 0.49, 0.1582, 0.4717, 0.0625, 0.5, 0.0625, 1.0, 0.0, 1.0, 0.0, 0.5])
me_cylinder_007.materials.append(mat_metal)
me_cylinder_007.update()
me_cube_001 = bpy.data.meshes.new('Cube.001')
me_cube_001.from_pydata([(-0.04544, -0.07685, -1.465), (-0.04544, -0.0371, -0.001714), (-0.04544, -0.05875, -1.465), (-0.04544, -0.02836, -0.001714), (0.04544, -0.07685, -1.465), (0.04544, -0.0371, -0.001714), (0.04544, -0.05875, -1.465), (0.04544, -0.02836, -0.001714), (-0.04544, 0.05898, -1.465), (-0.04544, 0.02847, -0.001714), (-0.04544, 0.07709, -1.465), (-0.04544, 0.03721, -0.001714), (0.04544, 0.05898, -1.465), (0.04544, 0.02847, -0.001714), (0.04544, 0.07709, -1.465), (0.04544, 0.03721, -0.001714), (-4.614e-05, 0.08051, -1.456), (-4.613e-05, -0.08051, -1.456), (0.00853, 0.08051, -1.427), (0.00853, -0.08051, -1.427), (-0.003386, 0.08051, -1.426), (-0.003386, -0.08051, -1.426), (-0.01479, 0.08051, -1.429), (-0.01479, -0.08051, -1.429), (-0.02396, 0.08051, -1.437), (-0.02396, -0.08051, -1.437), (-0.02948, 0.08051, -1.448), (-0.02948, -0.08051, -1.448), (-0.03052, 0.08051, -1.46), (-0.03052, -0.08051, -1.46), (-0.02692, 0.08051, -1.471), (-0.02692, -0.08051, -1.471), (-0.01923, 0.08051, -1.48), (-0.01923, -0.08051, -1.48), (-0.008623, 0.08051, -1.486), (-0.008623, -0.08051, -1.486), (0.003294, 0.08051, -1.487), (0.003294, -0.08051, -1.487), (0.0147, 0.08051, -1.483), (0.0147, -0.08051, -1.483), (0.02386, 0.08051, -1.475), (0.02386, -0.08051, -1.475), (0.02939, 0.08051, -1.465), (0.02939, -0.08051, -1.465), (0.03043, 0.08051, -1.453), (0.03043, -0.08051, -1.453), (0.02683, 0.08051, -1.442), (0.02683, -0.08051, -1.442), (0.01914, 0.08051, -1.432), (0.01914, -0.08051, -1.432), (-0.0004233, 0.05077, -0.001897), (-0.0004233, -0.05077, -0.001897), (0.008153, 0.05077, 0.02754), (0.008153, -0.05077, 0.02754), (-0.003763, 0.05077, 0.02858), (-0.003763, -0.05077, 0.02858), (-0.01517, 0.05077, 0.02498), (-0.01517, -0.05077, 0.02498), (-0.02433, 0.05077, 0.01729), (-0.02433, -0.05077, 0.01729), (-0.02986, 0.05077, 0.00668), (-0.02986, -0.05077, 0.00668), (-0.0309, 0.05077, -0.005237), (-0.0309, -0.05077, -0.005237), (-0.0273, 0.05077, -0.01664), (-0.0273, -0.05077, -0.01664), (-0.01961, 0.05077, -0.02581), (-0.01961, -0.05077, -0.02581), (-0.009, 0.05077, -0.03133), (-0.009, -0.05077, -0.03133), (0.002917, 0.05077, -0.03237), (0.002917, -0.05077, -0.03237), (0.01432, 0.05077, -0.02877), (0.01432, -0.05077, -0.02877), (0.02349, 0.05077, -0.02108), (0.02349, -0.05077, -0.02108), (0.02901, 0.05077, -0.01047), (0.02901, -0.05077, -0.01047), (0.03005, 0.05077, 0.001443), (0.03005, -0.05077, 0.001443), (0.02645, 0.05077, 0.01285), (0.02645, -0.05077, 0.01285), (0.01876, 0.05077, 0.02201), (0.01876, -0.05077, 0.02201)], [], [(0, 1, 3, 2), (2, 3, 7, 6), (6, 7, 5, 4), (4, 5, 1, 0), (2, 6, 4, 0), (7, 3, 1, 5), (8, 9, 11, 10), (10, 11, 15, 14), (14, 15, 13, 12), (12, 13, 9, 8), (10, 14, 12, 8), (15, 11, 9, 13), (16, 18, 20), (17, 21, 19), (18, 19, 21, 20), (16, 20, 22), (17, 23, 21), (20, 21, 23, 22), (16, 22, 24), (17, 25, 23), (22, 23, 25, 24), (16, 24, 26), (17, 27, 25), (24, 25, 27, 26), (16, 26, 28), (17, 29, 27), (26, 27, 29, 28), (16, 28, 30), (17, 31, 29), (28, 29, 31, 30), (16, 30, 32), (17, 33, 31), (30, 31, 33, 32), (16, 32, 34), (17, 35, 33), (32, 33, 35, 34), (16, 34, 36), (17, 37, 35), (34, 35, 37, 36), (16, 36, 38), (17, 39, 37), (36, 37, 39, 38), (16, 38, 40), (17, 41, 39), (38, 39, 41, 40), (16, 40, 42), (17, 43, 41), (40, 41, 43, 42), (16, 42, 44), (17, 45, 43), (42, 43, 45, 44), (16, 44, 46), (17, 47, 45), (44, 45, 47, 46), (16, 46, 48), (17, 49, 47), (46, 47, 49, 48), (16, 48, 18), (17, 19, 49), (48, 49, 19, 18), (50, 52, 54), (51, 55, 53), (52, 53, 55, 54), (50, 54, 56), (51, 57, 55), (54, 55, 57, 56), (50, 56, 58), (51, 59, 57), (56, 57, 59, 58), (50, 58, 60), (51, 61, 59), (58, 59, 61, 60), (50, 60, 62), (51, 63, 61), (60, 61, 63, 62), (50, 62, 64), (51, 65, 63), (62, 63, 65, 64), (50, 64, 66), (51, 67, 65), (64, 65, 67, 66), (50, 66, 68), (51, 69, 67), (66, 67, 69, 68), (50, 68, 70), (51, 71, 69), (68, 69, 71, 70), (50, 70, 72), (51, 73, 71), (70, 71, 73, 72), (50, 72, 74), (51, 75, 73), (72, 73, 75, 74), (50, 74, 76), (51, 77, 75), (74, 75, 77, 76), (50, 76, 78), (51, 79, 77), (76, 77, 79, 78), (50, 78, 80), (51, 81, 79), (78, 79, 81, 80), (50, 80, 82), (51, 83, 81), (80, 81, 83, 82), (50, 82, 52), (51, 53, 83), (82, 83, 53, 52)])
_uv = me_cube_001.uv_layers.new(name='UVMap')
_uv.uv.foreach_set('vector', [0.375, 0.0, 0.625, 0.0, 0.625, 0.25, 0.375, 0.25, 0.375, 0.25, 0.625, 0.25, 0.625, 0.5, 0.375, 0.5, 0.375, 0.5, 0.625, 0.5, 0.625, 0.75, 0.375, 0.75, 0.375, 0.75, 0.625, 0.75, 0.625, 1.0, 0.375, 1.0, 0.125, 0.5, 0.375, 0.5, 0.375, 0.75, 0.125, 0.75, 0.625, 0.5, 0.875, 0.5, 0.875, 0.75, 0.625, 0.75, 0.375, 0.0, 0.625, 0.0, 0.625, 0.25, 0.375, 0.25, 0.375, 0.25, 0.625, 0.25, 0.625, 0.5, 0.375, 0.5, 0.375, 0.5, 0.625, 0.5, 0.625, 0.75, 0.375, 0.75, 0.375, 0.75, 0.625, 0.75, 0.625, 1.0, 0.375, 1.0, 0.125, 0.5, 0.375, 0.5, 0.375, 0.75, 0.125, 0.75, 0.625, 0.5, 0.875, 0.5, 0.875, 0.75, 0.625, 0.75, 0.75, 0.25, 0.75, 0.49, 0.8418, 0.4717, 0.25, 0.25, 0.3418, 0.4717, 0.25, 0.49, 1.0, 0.5, 1.0, 1.0, 0.9375, 1.0, 0.9375, 0.5, 0.75, 0.25, 0.8418, 0.4717, 0.9197, 0.4197, 0.25, 0.25, 0.4197, 0.4197, 0.3418, 0.4717, 0.9375, 0.5, 0.9375, 1.0, 0.875, 1.0, 0.875, 0.5, 0.75, 0.25, 0.9197, 0.4197, 0.9717, 0.3418, 0.25, 0.25, 0.4717, 0.3418, 0.4197, 0.4197, 0.875, 0.5, 0.875, 1.0, 0.8125, 1.0, 0.8125, 0.5, 0.75, 0.25, 0.9717, 0.3418, 0.99, 0.25, 0.25, 0.25, 0.49, 0.25, 0.4717, 0.3418, 0.8125, 0.5, 0.8125, 1.0, 0.75, 1.0, 0.75, 0.5, 0.75, 0.25, 0.99, 0.25, 0.9717, 0.1582, 0.25, 0.25, 0.4717, 0.1582, 0.49, 0.25, 0.75, 0.5, 0.75, 1.0, 0.6875, 1.0, 0.6875, 0.5, 0.75, 0.25, 0.9717, 0.1582, 0.9197, 0.08029, 0.25, 0.25, 0.4197, 0.08029, 0.4717, 0.1582, 0.6875, 0.5, 0.6875, 1.0, 0.625, 1.0, 0.625, 0.5, 0.75, 0.25, 0.9197, 0.08029, 0.8418, 0.02827, 0.25, 0.25, 0.3418, 0.02827, 0.4197, 0.08029, 0.625, 0.5, 0.625, 1.0, 0.5625, 1.0, 0.5625, 0.5, 0.75, 0.25, 0.8418, 0.02827, 0.75, 0.01, 0.25, 0.25, 0.25, 0.01, 0.3418, 0.02827, 0.5625, 0.5, 0.5625, 1.0, 0.5, 1.0, 0.5, 0.5, 0.75, 0.25, 0.75, 0.01, 0.6582, 0.02827, 0.25, 0.25, 0.1582, 0.02827, 0.25, 0.01, 0.5, 0.5, 0.5, 1.0, 0.4375, 1.0, 0.4375, 0.5, 0.75, 0.25, 0.6582, 0.02827, 0.5803, 0.08029, 0.25, 0.25, 0.08029, 0.08029, 0.1582, 0.02827, 0.4375, 0.5, 0.4375, 1.0, 0.375, 1.0, 0.375, 0.5, 0.75, 0.25, 0.5803, 0.08029, 0.5283, 0.1582, 0.25, 0.25, 0.02827, 0.1582, 0.08029, 0.08029, 0.375, 0.5, 0.375, 1.0, 0.3125, 1.0, 0.3125, 0.5, 0.75, 0.25, 0.5283, 0.1582, 0.51, 0.25, 0.25, 0.25, 0.01, 0.25, 0.02827, 0.1582, 0.3125, 0.5, 0.3125, 1.0, 0.25, 1.0, 0.25, 0.5, 0.75, 0.25, 0.51, 0.25, 0.5283, 0.3418, 0.25, 0.25, 0.02827, 0.3418, 0.01, 0.25, 0.25, 0.5, 0.25, 1.0, 0.1875, 1.0, 0.1875, 0.5, 0.75, 0.25, 0.5283, 0.3418, 0.5803, 0.4197, 0.25, 0.25, 0.08029, 0.4197, 0.02827, 0.3418, 0.1875, 0.5, 0.1875, 1.0, 0.125, 1.0, 0.125, 0.5, 0.75, 0.25, 0.5803, 0.4197, 0.6582, 0.4717, 0.25, 0.25, 0.1582, 0.4717, 0.08029, 0.4197, 0.125, 0.5, 0.125, 1.0, 0.0625, 1.0, 0.0625, 0.5, 0.75, 0.25, 0.6582, 0.4717, 0.75, 0.49, 0.25, 0.25, 0.25, 0.49, 0.1582, 0.4717, 0.0625, 0.5, 0.0625, 1.0, 0.0, 1.0, 0.0, 0.5, 0.75, 0.25, 0.75, 0.49, 0.8418, 0.4717, 0.25, 0.25, 0.3418, 0.4717, 0.25, 0.49, 1.0, 0.5, 1.0, 1.0, 0.9375, 1.0, 0.9375, 0.5, 0.75, 0.25, 0.8418, 0.4717, 0.9197, 0.4197, 0.25, 0.25, 0.4197, 0.4197, 0.3418, 0.4717, 0.9375, 0.5, 0.9375, 1.0, 0.875, 1.0, 0.875, 0.5, 0.75, 0.25, 0.9197, 0.4197, 0.9717, 0.3418, 0.25, 0.25, 0.4717, 0.3418, 0.4197, 0.4197, 0.875, 0.5, 0.875, 1.0, 0.8125, 1.0, 0.8125, 0.5, 0.75, 0.25, 0.9717, 0.3418, 0.99, 0.25, 0.25, 0.25, 0.49, 0.25, 0.4717, 0.3418, 0.8125, 0.5, 0.8125, 1.0, 0.75, 1.0, 0.75, 0.5, 0.75, 0.25, 0.99, 0.25, 0.9717, 0.1582, 0.25, 0.25, 0.4717, 0.1582, 0.49, 0.25, 0.75, 0.5, 0.75, 1.0, 0.6875, 1.0, 0.6875, 0.5, 0.75, 0.25, 0.9717, 0.1582, 0.9197, 0.08029, 0.25, 0.25, 0.4197, 0.08029, 0.4717, 0.1582, 0.6875, 0.5, 0.6875, 1.0, 0.625, 1.0, 0.625, 0.5, 0.75, 0.25, 0.9197, 0.08029, 0.8418, 0.02827, 0.25, 0.25, 0.3418, 0.02827, 0.4197, 0.08029, 0.625, 0.5, 0.625, 1.0, 0.5625, 1.0, 0.5625, 0.5, 0.75, 0.25, 0.8418, 0.02827, 0.75, 0.01, 0.25, 0.25, 0.25, 0.01, 0.3418, 0.02827, 0.5625, 0.5, 0.5625, 1.0, 0.5, 1.0, 0.5, 0.5, 0.75, 0.25, 0.75, 0.01, 0.6582, 0.02827, 0.25, 0.25, 0.1582, 0.02827, 0.25, 0.01, 0.5, 0.5, 0.5, 1.0, 0.4375, 1.0, 0.4375, 0.5, 0.75, 0.25, 0.6582, 0.02827, 0.5803, 0.08029, 0.25, 0.25, 0.08029, 0.08029, 0.1582, 0.02827, 0.4375, 0.5, 0.4375, 1.0, 0.375, 1.0, 0.375, 0.5, 0.75, 0.25, 0.5803, 0.08029, 0.5283, 0.1582, 0.25, 0.25, 0.02827, 0.1582, 0.08029, 0.08029, 0.375, 0.5, 0.375, 1.0, 0.3125, 1.0, 0.3125, 0.5, 0.75, 0.25, 0.5283, 0.1582, 0.51, 0.25, 0.25, 0.25, 0.01, 0.25, 0.02827, 0.1582, 0.3125, 0.5, 0.3125, 1.0, 0.25, 1.0, 0.25, 0.5, 0.75, 0.25, 0.51, 0.25, 0.5283, 0.3418, 0.25, 0.25, 0.02827, 0.3418, 0.01, 0.25, 0.25, 0.5, 0.25, 1.0, 0.1875, 1.0, 0.1875, 0.5, 0.75, 0.25, 0.5283, 0.3418, 0.5803, 0.4197, 0.25, 0.25, 0.08029, 0.4197, 0.02827, 0.3418, 0.1875, 0.5, 0.1875, 1.0, 0.125, 1.0, 0.125, 0.5, 0.75, 0.25, 0.5803, 0.4197, 0.6582, 0.4717, 0.25, 0.25, 0.1582, 0.4717, 0.08029, 0.4197, 0.125, 0.5, 0.125, 1.0, 0.0625, 1.0, 0.0625, 0.5, 0.75, 0.25, 0.6582, 0.4717, 0.75, 0.49, 0.25, 0.25, 0.25, 0.49, 0.1582, 0.4717, 0.0625, 0.5, 0.0625, 1.0, 0.0, 1.0, 0.0, 0.5])
me_cube_001.materials.append(mat_metal)
me_cube_001.update()
me_cube_002 = bpy.data.meshes.new('Cube.002')
me_cube_002.from_pydata([(-0.03741, -0.05314, -0.6274), (-0.05314, -0.05314, -0.002005), (-0.03741, 0.05314, -0.6274), (-0.05314, 0.05314, -0.002005), (0.06108, -0.05314, -0.5874), (0.05314, -0.05314, -0.002005), (0.06108, 0.05314, -0.5874), (0.05314, 0.05314, -0.002005), (0.1661, 0.05314, -0.917), (0.1661, -0.05314, -0.917), (0.2636, 0.05314, -0.8747), (0.2636, -0.05314, -0.8747), (0.1996, 0.05314, -0.981), (0.1996, -0.05314, -0.981), (0.2999, 0.05314, -0.9459), (0.2999, -0.05314, -0.9459), (0.2152, 0.05314, -1.037), (0.2152, -0.05314, -1.037), (0.3213, 0.05314, -1.031), (0.3213, -0.05314, -1.031), (0.2012, 0.05314, -1.182), (0.2012, -0.05314, -1.182), (0.2996, 0.05314, -1.222), (0.2996, -0.05314, -1.222), (0.07319, 0.05314, -1.316), (0.07319, -0.05314, -1.316), (0.134, 0.05314, -1.403), (0.134, -0.05314, -1.403), (-1.132, 0.05314, -2.211), (-1.132, -0.05314, -2.211), (-1.077, 0.05314, -2.302), (-1.077, -0.05314, -2.302), (-1.287, 0.05314, -2.265), (-1.287, -0.05314, -2.265), (-1.264, 0.05314, -2.369), (-1.264, -0.05314, -2.369), (-1.407, 0.05314, -2.286), (-1.407, -0.05314, -2.286), (-1.39, 0.05314, -2.391), (-1.39, -0.05314, -2.391), (-1.497, 0.05314, -2.292), (-1.497, -0.05314, -2.292), (-1.509, 0.05314, -2.397), (-1.509, -0.05314, -2.397), (-1.78, 0.05314, -2.263), (-1.78, -0.05314, -2.263), (-1.82, 0.05314, -2.362), (-1.82, -0.05314, -2.362), (-2.093, 0.05314, -2.138), (-2.093, -0.05314, -2.138), (-2.15, 0.05314, -2.228), (-2.15, -0.05314, -2.228), (-2.576, 0.08917, -1.872), (-2.576, -0.08917, -1.872), (-2.601, 0.08917, -1.9), (-2.601, -0.08917, -1.9), (-2.767, -0.08917, -1.751), (-2.767, 0.08917, -1.751), (-2.742, -0.08917, -1.723), (-2.742, 0.08917, -1.723), (-0.02662, 0.05314, -0.04187), (-0.02511, 0.05314, -0.05373), (-0.0212, 0.05314, -0.0274), (-0.02346, 0.05314, -0.03033), (-0.009728, 0.05314, -0.07145), (-0.01918, 0.05314, -0.06412), (-0.005746, 0.05314, -0.01494), (-0.01613, 0.05314, -0.02087), (0.01368, 0.05314, -0.0731), (0.01766, 0.05314, -0.01659), (0.03455, 0.05314, -0.04618), (0.03304, 0.05314, -0.03431), (0.03139, 0.05314, -0.05772), (0.02711, 0.05314, -0.02392), (0.02407, 0.05314, -0.06717), (0.006121, 0.05314, -0.01344), (0.001811, 0.05314, -0.0746), (-0.02511, -0.05314, -0.05373), (-0.02662, -0.05314, -0.04187), (-0.02346, -0.05314, -0.03033), (-0.005746, -0.05314, -0.01494), (-0.009728, -0.05314, -0.07145), (-0.0184, -0.05314, -0.0238), (-0.01613, -0.05314, -0.02087), (-0.01918, -0.05314, -0.06412), (0.02407, -0.05314, -0.06717), (0.01368, -0.05314, -0.0731), (0.01766, -0.05314, -0.01659), (0.03455, -0.05314, -0.04618), (0.03304, -0.05314, -0.03431), (0.03139, -0.05314, -0.05772), (0.02711, -0.05314, -0.02392), (0.006121, -0.05314, -0.01344), (0.001811, -0.05314, -0.0746), (0.2169, -0.05314, -1.182), (0.2177, -0.05314, -1.189), (0.22, -0.05314, -1.171), (0.2274, -0.05314, -1.161), (0.2496, -0.05314, -1.154), (0.2378, -0.05314, -1.155), (0.2658, -0.05314, -1.208), (0.2676, -0.05314, -1.207), (0.2781, -0.05314, -1.186), (0.2766, -0.05314, -1.175), (0.2749, -0.05314, -1.198), (0.2706, -0.05314, -1.164), (0.2612, -0.05314, -1.157), (0.2169, 0.05314, -1.182), (0.2177, 0.05314, -1.189), (0.22, 0.05314, -1.171), (0.2274, 0.05314, -1.161), (0.2496, 0.05314, -1.154), (0.2378, 0.05314, -1.155), (0.2706, 0.05314, -1.164), (0.2781, 0.05314, -1.186), (0.2749, 0.05314, -1.198), (0.2766, 0.05314, -1.175), (0.2676, 0.05314, -1.207), (0.2658, 0.05314, -1.208), (0.2612, 0.05314, -1.157), (0.2243, -0.05314, -1.204), (0.2184, -0.05314, -1.194), (0.2453, -0.05314, -1.215), (0.2572, -0.05314, -1.213), (0.2338, -0.05314, -1.212), (0.2243, 0.05314, -1.204), (0.2184, 0.05314, -1.194), (0.2453, 0.05314, -1.215), (0.2572, 0.05314, -1.213), (0.2338, 0.05314, -1.212)], [], [(0, 1, 3, 2), (67, 62, 3, 7, 73, 69, 75, 66), (71, 73, 7, 6, 2, 3, 62, 63, 60, 61, 65, 64, 76, 68, 74, 72, 70), (6, 7, 5, 4), (79, 82, 1, 0, 4, 5, 91, 89, 88, 90, 85, 86, 93, 81, 84, 77, 78), (87, 91, 5, 1, 82, 83, 80, 92), (4, 0, 9, 11), (7, 3, 1, 5), (10, 11, 15, 14), (2, 6, 10, 8), (0, 2, 8, 9), (6, 4, 11, 10), (15, 13, 17, 19), (9, 8, 12, 13), (11, 9, 13, 15), (8, 10, 14, 12), (18, 19, 23, 22), (12, 14, 18, 16), (14, 15, 19, 18), (13, 12, 16, 17), (21, 20, 24, 25), (17, 16, 20, 21), (101, 100, 23, 19, 17, 21, 95, 94, 96, 97, 99, 98, 106, 105, 103, 102, 104), (107, 108, 20, 16, 18, 22, 118, 117, 115, 114, 116, 113, 119, 111, 112, 110, 109), (27, 25, 29, 31), (95, 21, 25, 27, 23, 100, 123, 122, 124, 120, 121), (22, 26, 24, 20, 108, 126, 125, 129, 127, 128, 118), (22, 23, 27, 26), (30, 31, 35, 34), (24, 26, 30, 28), (26, 27, 31, 30), (25, 24, 28, 29), (35, 33, 37, 39), (29, 28, 32, 33), (31, 29, 33, 35), (28, 30, 34, 32), (39, 37, 41, 43), (32, 34, 38, 36), (34, 35, 39, 38), (33, 32, 36, 37), (42, 43, 47, 46), (36, 38, 42, 40), (38, 39, 43, 42), (37, 36, 40, 41), (47, 45, 49, 51), (41, 40, 44, 45), (43, 41, 45, 47), (40, 42, 46, 44), (48, 50, 54, 52), (44, 46, 50, 48), (46, 47, 51, 50), (45, 44, 48, 49), (52, 54, 57, 59), (50, 51, 55, 54), (49, 48, 52, 53), (51, 49, 53, 55), (55, 53, 58, 56), (53, 52, 59, 58), (59, 57, 56, 58), (54, 55, 56, 57), (88, 70, 72, 90), (89, 71, 70, 88), (91, 73, 71, 89), (69, 73, 91, 87), (75, 69, 87, 92), (66, 75, 92, 80), (67, 66, 80, 83), (79, 63, 62, 67, 83, 82), (60, 63, 79, 78), (61, 60, 78, 77), (65, 61, 77, 84), (81, 64, 65, 84), (93, 76, 64, 81), (86, 68, 76, 93), (85, 74, 68, 86), (90, 72, 74, 85), (102, 114, 115, 104), (103, 116, 114, 102), (105, 113, 116, 103), (105, 106, 119, 113), (106, 98, 111, 119), (98, 99, 112, 111), (99, 97, 110, 112), (97, 96, 109, 110), (96, 94, 107, 109), (107, 94, 95, 121, 126, 108), (121, 120, 125, 126), (125, 120, 124, 129), (129, 124, 122, 127), (127, 122, 123, 128), (128, 123, 100, 101, 117, 118), (104, 115, 117, 101)])
_uv = me_cube_002.uv_layers.new(name='UVMap')
_uv.uv.foreach_set('vector', [0.5255, 0.0, 0.625, 0.0, 0.625, 0.25, 0.5255, 0.25, 0.6219, 0.3361, 0.6209, 0.3239, 0.625, 0.25, 0.625, 0.5, 0.6214, 0.4379, 0.6226, 0.4159, 0.6231, 0.3889, 0.6229, 0.3609, 0.6196, 0.4514, 0.6214, 0.4379, 0.625, 0.5, 0.5255, 0.5, 0.5255, 0.25, 0.625, 0.25, 0.6209, 0.3239, 0.6204, 0.3184, 0.6185, 0.3104, 0.6166, 0.3133, 0.6149, 0.3268, 0.6136, 0.3488, 0.6131, 0.3759, 0.6132, 0.4041, 0.6141, 0.429, 0.6157, 0.4467, 0.6176, 0.4546, 0.5255, 0.5, 0.625, 0.5, 0.625, 0.75, 0.5255, 0.75, 0.6204, 0.9316, 0.6214, 0.9193, 0.625, 1.0, 0.5255, 1.0, 0.5255, 0.75, 0.625, 0.75, 0.6214, 0.8121, 0.6196, 0.7986, 0.6176, 0.7954, 0.6157, 0.8033, 0.6141, 0.821, 0.6132, 0.8459, 0.6131, 0.8741, 0.6136, 0.9012, 0.6149, 0.9232, 0.6166, 0.9367, 0.6185, 0.9396, 0.6226, 0.8341, 0.6214, 0.8121, 0.625, 0.75, 0.625, 1.0, 0.6214, 0.9193, 0.6219, 0.9139, 0.6229, 0.8891, 0.6231, 0.8611, 0.5255, 0.75, 0.5255, 1.0, 0.5255, 1.0, 0.5255, 0.75, 0.625, 0.5, 0.875, 0.5, 0.875, 0.75, 0.625, 0.75, 0.5255, 0.5, 0.5255, 0.75, 0.5255, 0.75, 0.5255, 0.5, 0.5255, 0.25, 0.5255, 0.5, 0.5255, 0.5, 0.5255, 0.25, 0.5255, 0.0, 0.5255, 0.25, 0.5255, 0.25, 0.5255, 0.0, 0.5255, 0.5, 0.5255, 0.75, 0.5255, 0.75, 0.5255, 0.5, 0.5255, 0.75, 0.5255, 1.0, 0.5255, 1.0, 0.5255, 0.75, 0.5255, 0.0, 0.5255, 0.25, 0.5255, 0.25, 0.5255, 0.0, 0.5255, 0.75, 0.5255, 1.0, 0.5255, 1.0, 0.5255, 0.75, 0.5255, 0.25, 0.5255, 0.5, 0.5255, 0.5, 0.5255, 0.25, 0.5255, 0.5, 0.5255, 0.75, 0.5255, 0.75, 0.5255, 0.5, 0.5255, 0.25, 0.5255, 0.5, 0.5255, 0.5, 0.5255, 0.25, 0.5255, 0.5, 0.5255, 0.75, 0.5255, 0.75, 0.5255, 0.5, 0.5255, 0.0, 0.5255, 0.25, 0.5255, 0.25, 0.5255, 0.0, 0.5255, 0.0, 0.5255, 0.25, 0.5255, 0.25, 0.5255, 0.0, 0.5255, 0.0, 0.5255, 0.25, 0.5255, 0.25, 0.5255, 0.0, 0.5255, 0.8318, 0.5255, 0.8357, 0.5255, 0.75, 0.5255, 0.75, 0.5255, 1.0, 0.5255, 1.0, 0.5255, 0.958, 0.5255, 0.9617, 0.5255, 0.9569, 0.5255, 0.9414, 0.5255, 0.9177, 0.5255, 0.8893, 0.5255, 0.8606, 0.5255, 0.8358, 0.5255, 0.8187, 0.5255, 0.8119, 0.5255, 0.8165, 0.5255, 0.2883, 0.5255, 0.292, 0.5255, 0.25, 0.5255, 0.25, 0.5255, 0.5, 0.5255, 0.5, 0.5255, 0.4143, 0.5255, 0.4182, 0.5255, 0.4335, 0.5255, 0.4381, 0.5255, 0.4313, 0.5255, 0.4142, 0.5255, 0.3894, 0.5255, 0.3607, 0.5255, 0.3323, 0.5255, 0.3086, 0.5255, 0.2931, 0.5255, 0.75, 0.5255, 1.0, 0.5255, 1.0, 0.5255, 0.75, 0.5255, 0.958, 0.5255, 1.0, 0.5255, 1.0, 0.5255, 0.75, 0.5255, 0.75, 0.5255, 0.8357, 0.5255, 0.8432, 0.5255, 0.8625, 0.5255, 0.8891, 0.5255, 0.919, 0.5255, 0.9478, 0.5255, 0.5, 0.5255, 0.5, 0.5255, 0.25, 0.5255, 0.25, 0.5255, 0.292, 0.5255, 0.3022, 0.5255, 0.331, 0.5255, 0.3609, 0.5255, 0.3875, 0.5255, 0.4068, 0.5255, 0.4143, 0.5255, 0.5, 0.5255, 0.75, 0.5255, 0.75, 0.5255, 0.5, 0.5255, 0.5, 0.5255, 0.75, 0.5255, 0.75, 0.5255, 0.5, 0.5255, 0.25, 0.5255, 0.5, 0.5255, 0.5, 0.5255, 0.25, 0.5255, 0.5, 0.5255, 0.75, 0.5255, 0.75, 0.5255, 0.5, 0.5255, 0.0, 0.5255, 0.25, 0.5255, 0.25, 0.5255, 0.0, 0.5255, 0.75, 0.5255, 1.0, 0.5255, 1.0, 0.5255, 0.75, 0.5255, 0.0, 0.5255, 0.25, 0.5255, 0.25, 0.5255, 0.0, 0.5255, 0.75, 0.5255, 1.0, 0.5255, 1.0, 0.5255, 0.75, 0.5255, 0.25, 0.5255, 0.5, 0.5255, 0.5, 0.5255, 0.25, 0.5255, 0.75, 0.5255, 1.0, 0.5255, 1.0, 0.5255, 0.75, 0.5255, 0.25, 0.5255, 0.5, 0.5255, 0.5, 0.5255, 0.25, 0.5255, 0.5, 0.5255, 0.75, 0.5255, 0.75, 0.5255, 0.5, 0.5255, 0.0, 0.5255, 0.25, 0.5255, 0.25, 0.5255, 0.0, 0.5255, 0.5, 0.5255, 0.75, 0.5255, 0.75, 0.5255, 0.5, 0.5255, 0.25, 0.5255, 0.5, 0.5255, 0.5, 0.5255, 0.25, 0.5255, 0.5, 0.5255, 0.75, 0.5255, 0.75, 0.5255, 0.5, 0.5255, 0.0, 0.5255, 0.25, 0.5255, 0.25, 0.5255, 0.0, 0.5255, 0.75, 0.5255, 1.0, 0.5255, 1.0, 0.5255, 0.75, 0.5255, 0.0, 0.5255, 0.25, 0.5255, 0.25, 0.5255, 0.0, 0.5255, 0.75, 0.5255, 1.0, 0.5255, 1.0, 0.5255, 0.75, 0.5255, 0.25, 0.5255, 0.5, 0.5255, 0.5, 0.5255, 0.25, 0.5255, 0.25, 0.5255, 0.5, 0.5255, 0.5, 0.5255, 0.25, 0.5255, 0.25, 0.5255, 0.5, 0.5255, 0.5, 0.5255, 0.25, 0.5255, 0.5, 0.5255, 0.75, 0.5255, 0.75, 0.5255, 0.5, 0.5255, 0.0, 0.5255, 0.25, 0.5255, 0.25, 0.5255, 0.0, 0.5255, 0.25, 0.5255, 0.5, 0.5255, 0.5, 0.5255, 0.25, 0.5255, 0.5, 0.5255, 0.75, 0.5255, 0.75, 0.5255, 0.5, 0.5255, 0.0, 0.5255, 0.25, 0.5255, 0.25, 0.5255, 0.0, 0.5255, 0.75, 0.5255, 1.0, 0.5255, 1.0, 0.5255, 0.75, 0.5255, 0.75, 0.5255, 1.0, 0.5255, 1.0, 0.5255, 0.75, 0.5255, 0.0, 0.5255, 0.25, 0.5255, 0.25, 0.5255, 0.0, 0.5255, 0.25, 0.5255, 0.5, 0.5255, 0.75, 0.5255, 1.0, 0.5255, 0.5, 0.5255, 0.75, 0.5255, 0.75, 0.5255, 0.5, 0.9375, 0.8454, 0.9375, 0.6546, 1.0, 0.6546, 1.0, 0.8454, 0.875, 0.8454, 0.875, 0.6546, 0.9375, 0.6546, 0.9375, 0.8454, 0.8125, 0.8454, 0.8125, 0.6546, 0.875, 0.6546, 0.875, 0.8454, 0.75, 0.6546, 0.8125, 0.6546, 0.8125, 0.8454, 0.75, 0.8454, 0.6875, 0.6546, 0.75, 0.6546, 0.75, 0.8454, 0.6875, 0.8454, 0.625, 0.6546, 0.6875, 0.6546, 0.6875, 0.8454, 0.625, 0.8454, 0.5625, 0.6546, 0.625, 0.6546, 0.625, 0.8454, 0.5625, 0.8454, 0.5, 0.8454, 0.5, 0.6546, 0.5193, 0.6546, 0.5625, 0.6546, 0.5625, 0.8454, 0.5432, 0.8454, 0.4375, 0.6546, 0.5, 0.6546, 0.5, 0.8454, 0.4375, 0.8454, 0.375, 0.6546, 0.4375, 0.6546, 0.4375, 0.8454, 0.375, 0.8454, 0.3125, 0.6546, 0.375, 0.6546, 0.375, 0.8454, 0.3125, 0.8454, 0.25, 0.8454, 0.25, 0.6546, 0.3125, 0.6546, 0.3125, 0.8454, 0.1875, 0.8454, 0.1875, 0.6546, 0.25, 0.6546, 0.25, 0.8454, 0.125, 0.8454, 0.125, 0.6546, 0.1875, 0.6546, 0.1875, 0.8454, 0.0625, 0.8454, 0.0625, 0.6546, 0.125, 0.6546, 0.125, 0.8454, 0.0, 0.8454, 0.0, 0.6546, 0.0625, 0.6546, 0.0625, 0.8454, 0.9375, 0.915, 0.9375, 0.585, 1.0, 0.585, 1.0, 0.915, 0.875, 0.915, 0.875, 0.585, 0.9375, 0.585, 0.9375, 0.915, 0.8125, 0.915, 0.8125, 0.585, 0.875, 0.585, 0.875, 0.915, 0.8125, 0.915, 0.75, 0.915, 0.75, 0.585, 0.8125, 0.585, 0.75, 0.915, 0.6875, 0.915, 0.6875, 0.585, 0.75, 0.585, 0.6875, 0.915, 0.625, 0.915, 0.625, 0.585, 0.6875, 0.585, 0.625, 0.915, 0.5625, 0.915, 0.5625, 0.585, 0.625, 0.585, 0.5625, 0.915, 0.5, 0.915, 0.5, 0.585, 0.5625, 0.585, 0.5, 0.915, 0.4375, 0.915, 0.4375, 0.585, 0.5, 0.585, 0.4375, 0.585, 0.4375, 0.915, 0.4025, 0.915, 0.375, 0.915, 0.375, 0.585, 0.4025, 0.585, 0.375, 0.915, 0.3125, 0.915, 0.3125, 0.585, 0.375, 0.585, 0.3125, 0.585, 0.3125, 0.915, 0.25, 0.915, 0.25, 0.585, 0.25, 0.585, 0.25, 0.915, 0.1875, 0.915, 0.1875, 0.585, 0.1875, 0.585, 0.1875, 0.915, 0.125, 0.915, 0.125, 0.585, 0.125, 0.585, 0.125, 0.915, 0.07292, 0.915, 0.0625, 0.915, 0.0625, 0.585, 0.07292, 0.585, 0.0, 0.915, 0.0, 0.585, 0.0625, 0.585, 0.0625, 0.915])
me_cube_002.materials.append(mat_metal)
me_cube_002.update()

# ---- objects
ob_thinrod = bpy.data.objects.new('thinRod', me_cylinder_001)
ob_bottom = bpy.data.objects.new('bottom', me_cylinder_005)
ob_socket = bpy.data.objects.new('socket', me_cylinder_006)
ob_thickrod = bpy.data.objects.new('thickRod', me_cylinder_007)
ob_camera = bpy.data.objects.new('Camera', cam_camera)
ob_light = bpy.data.objects.new('Light', light_light)
ob_linka = bpy.data.objects.new('linkA', me_cube_001)
ob_linkb = bpy.data.objects.new('linkB', me_cube_001)
ob_linkc = bpy.data.objects.new('linkC', me_cube_001)
ob_clawa = bpy.data.objects.new('clawA', me_cube_002)
ob_clawb = bpy.data.objects.new('clawB', me_cube_002)
ob_clawc = bpy.data.objects.new('clawC', me_cube_002)

# ---- transforms, parenting, visibility, modifiers, constraints
ob_thinrod.location = (0.0, 0.0, 0.5772)
ob_bottom.location = (0.0, 0.0, 0.01588)
ob_socket.location = (0.0, 0.0, 1.912)
ob_thickrod.location = (0.0, 0.0, 2.422)
ob_camera.location = (-0.01089, -16.22, 8.656)
ob_camera.rotation_euler = (1.109, -0.0, -0.009675)
ob_camera.lock_rotations_4d = False
ob_camera.empty_display_type = 'ARROWS'
ob_camera.color = (0.0, 0.0, 0.0, 0.0)
ob_camera.display_type = 'WIRE'
ob_camera.lineart.crease_threshold = 0.0
ob_light.location = (-5.966, -4.198, 6.447)
ob_light.rotation_euler = (0.7698, -0.03366, -0.9311)
ob_light.lock_rotations_4d = False
ob_light.empty_display_type = 'ARROWS'
ob_light.color = (0.0, 0.0, 0.0, 0.0)
ob_light.lineart.crease_threshold = 0.0
ob_linka.location = (1.016, -2.576e-07, 1.917)
ob_linka.rotation_euler = (5.588e-09, -0.2835, -3.915e-08)
ob_linkb.location = (-0.5081, 0.8801, 1.917)
ob_linkb.rotation_euler = (5.588e-09, -0.2835, 2.094)
ob_linkc.location = (-0.5081, -0.8801, 1.917)
ob_linkc.rotation_euler = (5.588e-09, -0.2835, 4.189)
ob_clawa.location = (0.4746, 3.107e-08, -0.2313)
ob_clawa.rotation_euler = (0.0, -2.034, 2.691e-07)
ob_clawb.location = (-0.2373, 0.411, -0.2313)
ob_clawb.rotation_euler = (-0.0, -2.034, 2.094)
ob_clawc.location = (-0.2373, -0.411, -0.2313)
ob_clawc.rotation_euler = (-0.0, -2.034, 4.189)

# ---- collection membership
col_collection.objects.link(ob_thinrod)
col_collection.objects.link(ob_bottom)
col_collection.objects.link(ob_socket)
col_collection.objects.link(ob_thickrod)
col_others.objects.link(ob_camera)
col_others.objects.link(ob_light)
col_links.objects.link(ob_linka)
col_links.objects.link(ob_linkb)
col_links.objects.link(ob_linkc)
col_claws.objects.link(ob_clawa)
col_claws.objects.link(ob_clawb)
col_claws.objects.link(ob_clawc)

# ---- scene / render settings (as saved in the file)
scene.camera = ob_camera
scene.frame_start = 1; scene.frame_end = 250; scene.frame_set(47)
scene.render.engine = 'BLENDER_EEVEE_NEXT'
bpy.context.view_layer.update()
